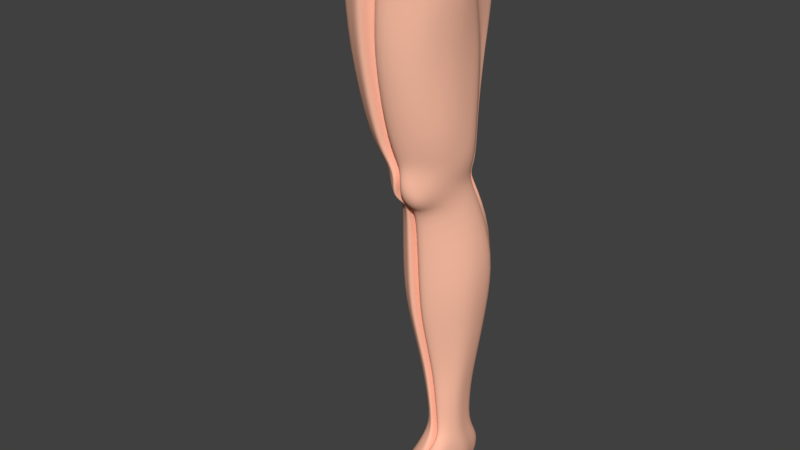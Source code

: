 # Source: RightLeg.blend  (saved by Blender 2.79.0; exported with 4.5.12 LTS)
import bpy
from mathutils import Matrix  # noqa: F401  (used for matrix-valued properties, if any)

bpy.ops.wm.read_factory_settings(use_empty=True)
scene = bpy.context.scene
scene.name = 'Scene'

# ---- collections
col_collection_2 = bpy.data.collections.new('Collection 2'); scene.collection.children.link(col_collection_2)

# ---- materials (node trees are filled in below, after node groups)
mat_final_texture = bpy.data.materials.new('final_texture')
mat_final_texture.alpha_threshold = 0.0
mat_final_texture.roughness = 0.5
mat_final_texture.specular_intensity = 0.0
mat_skin = bpy.data.materials.new('skin')
mat_skin.alpha_threshold = 0.0
mat_skin.diffuse_color = (1.0, 0.5271, 0.3763, 1.0)
mat_skin.specular_color = (0.7454, 0.3864, 0.2918)
mat_skin.roughness = 0.5
mat_skin.specular_intensity = 0.0
mat_risnicy = bpy.data.materials.new('risnicy')
mat_risnicy.alpha_threshold = 0.0
mat_risnicy.diffuse_color = (0.0, 0.0, 0.0, 1.0)
mat_risnicy.roughness = 0.5
mat_risnicy.specular_intensity = 0.0
mat_hair_huair = bpy.data.materials.new('hair_huair')
mat_hair_huair.alpha_threshold = 0.0
mat_hair_huair.diffuse_color = (0.1574, 0.153, 0.153, 1.0)
mat_hair_huair.roughness = 0.5
mat_hair_huair.specular_intensity = 0.0
mat_eyeball = bpy.data.materials.new('eyeball')
mat_eyeball.alpha_threshold = 0.0
mat_eyeball.roughness = 0.5
mat_shorti = bpy.data.materials.new('shorti')
mat_shorti.alpha_threshold = 0.0
mat_shorti.diffuse_color = (0.005774, 0.006348, 0.03106, 1.0)
mat_shorti.roughness = 0.5
mat_shorti.specular_intensity = 0.0
mat_thighmat = bpy.data.materials.new('ThighMat')
mat_thighmat.alpha_threshold = 0.0
mat_thighmat.diffuse_color = (1.0, 0.5271, 0.3763, 1.0)
mat_thighmat.roughness = 0.5
mat_kneemat = bpy.data.materials.new('KneeMat')
mat_kneemat.alpha_threshold = 0.0
mat_kneemat.diffuse_color = (1.0, 0.5271, 0.3763, 1.0)
mat_kneemat.roughness = 0.5
mat_shinmat = bpy.data.materials.new('ShinMat')
mat_shinmat.alpha_threshold = 0.0
mat_shinmat.diffuse_color = (1.0, 0.5271, 0.3763, 1.0)
mat_shinmat.roughness = 0.5
mat_footmat = bpy.data.materials.new('FootMat')
mat_footmat.alpha_threshold = 0.0
mat_footmat.diffuse_color = (1.0, 0.5271, 0.3763, 1.0)
mat_footmat.roughness = 0.5

# ---- material node trees
mat_thighmat.use_nodes = True; mat_thighmat.node_tree.nodes.clear()
_N = mat_thighmat.node_tree.nodes; _L = mat_thighmat.node_tree.links
n0 = _N.new('ShaderNodeOutputMaterial'); n0.name = 'Material Output'; n0.location = (300, 300)
n1 = _N.new('ShaderNodeBsdfDiffuse'); n1.name = 'Diffuse BSDF'; n1.location = (10, 300)
n1.inputs[0].default_value = (1.0, 0.5271, 0.3763, 1.0)
_L.new(n1.outputs[0], n0.inputs[0])
n0.is_active_output = True
mat_kneemat.use_nodes = True; mat_kneemat.node_tree.nodes.clear()
_N = mat_kneemat.node_tree.nodes; _L = mat_kneemat.node_tree.links
n0 = _N.new('ShaderNodeOutputMaterial'); n0.name = 'Material Output'; n0.location = (300, 300)
n1 = _N.new('ShaderNodeBsdfDiffuse'); n1.name = 'Diffuse BSDF'; n1.location = (10, 300)
n1.inputs[0].default_value = (1.0, 0.5271, 0.3763, 1.0)
_L.new(n1.outputs[0], n0.inputs[0])
n0.is_active_output = True
mat_shinmat.use_nodes = True; mat_shinmat.node_tree.nodes.clear()
_N = mat_shinmat.node_tree.nodes; _L = mat_shinmat.node_tree.links
n0 = _N.new('ShaderNodeOutputMaterial'); n0.name = 'Material Output'; n0.location = (300, 300)
n1 = _N.new('ShaderNodeBsdfDiffuse'); n1.name = 'Diffuse BSDF'; n1.location = (10, 300)
n1.inputs[0].default_value = (1.0, 0.5271, 0.3763, 1.0)
_L.new(n1.outputs[0], n0.inputs[0])
n0.is_active_output = True
mat_footmat.use_nodes = True; mat_footmat.node_tree.nodes.clear()
_N = mat_footmat.node_tree.nodes; _L = mat_footmat.node_tree.links
n0 = _N.new('ShaderNodeOutputMaterial'); n0.name = 'Material Output'; n0.location = (300, 300)
n1 = _N.new('ShaderNodeBsdfDiffuse'); n1.name = 'Diffuse BSDF'; n1.location = (10, 300)
n1.inputs[0].default_value = (1.0, 0.5271, 0.3763, 1.0)
_L.new(n1.outputs[0], n0.inputs[0])
n0.is_active_output = True

# ---- world
world_world = bpy.data.worlds.new('World'); scene.world = world_world
world_world.color = (0.05088, 0.05088, 0.05088)
world_world.use_sun_shadow = False
world_world.sun_shadow_jitter_overblur = 0.0
world_world.cycles.sampling_method = 'MANUAL'

# ---- meshes
me_plane_010 = bpy.data.meshes.new('Plane.010')
me_plane_010.from_pydata([(-0.06264, -0.05573, 0.5277), (-0.09406, -0.04482, 0.5283), (-0.03772, -0.03115, 0.5261), (-0.1032, 0.03828, 0.5242), (-0.02521, 0.03015, 0.5246), (-0.1205, -0.0473, 0.5221), (-0.0273, 0.02875, 0.5247), (-0.1347, 0.0008597, 0.5229), (-0.03186, 0.03962, 0.5953), (-0.03073, 0.03364, 0.5891), (-0.1442, -0.05712, 0.5584), (-0.1429, 0.00166, 0.5804), (-0.1095, 0.04894, 0.5975), (-0.05549, -0.07063, 0.5678), (-0.1051, -0.05805, 0.5561), (-0.02224, -0.03358, 0.571), (-0.03669, 0.04787, 0.685), (-0.1738, 0.004417, 0.6854), (-0.1134, -0.08299, 0.6895), (-0.02802, -0.03611, 0.6871), (-0.03337, 0.05525, 0.6783), (-0.162, -0.07738, 0.6862), (-0.1012, 0.07279, 0.6845), (-0.05429, -0.09212, 0.6853), (-0.02189, 0.004529, 0.8456), (-0.1672, 0.03466, 0.9201), (-0.1081, -0.09161, 0.866), (-0.01412, -0.023, 0.8117), (-0.03675, 0.06734, 0.8824), (-0.1758, -0.07973, 0.8621), (-0.09593, 0.07989, 0.8649), (-0.03085, -0.06591, 0.8212), (-0.02619, 0.06305, 0.7669), (-0.1684, -0.07876, 0.7795), (-0.09924, 0.07871, 0.7627), (-0.02718, -0.06399, 0.7612), (-0.02258, 0.002416, 0.7737), (-0.1787, 0.0104, 0.7804), (-0.1074, -0.08725, 0.7735), (-0.01595, -0.01565, 0.7747), (-0.058, -0.02582, 0.4522), (-0.08711, -0.01688, 0.4523), (-0.04121, 0.0001358, 0.4551), (-0.09091, 0.04717, 0.4884), (-0.03176, 0.04103, 0.4806), (-0.1148, -0.01814, 0.4563), (-0.03547, 0.04667, 0.4629), (-0.1271, 0.02011, 0.4568), (-0.03714, 0.03118, 0.502), (-0.04298, 0.03402, 0.4966), (-0.1173, -0.03318, 0.4922), (-0.1223, 0.007205, 0.4935), (-0.09144, 0.03813, 0.504), (-0.03639, -0.01796, 0.4929), (-0.04738, -0.02701, 0.3322), (-0.08269, -0.0182, 0.3255), (-0.01376, 0.004528, 0.3503), (-0.09385, 0.0905, 0.3886), (-0.02847, 0.08507, 0.3863), (-0.1211, -0.01492, 0.3394), (-0.01827, 0.06986, 0.3711), (-0.1293, 0.04524, 0.3675), (-0.04171, -0.0112, 0.1499), (-0.06147, 0.002256, 0.1502), (-0.028, 0.006381, 0.1499), (-0.06529, 0.04554, 0.1502), (-0.03668, 0.04004, 0.1499), (-0.07988, -0.005028, 0.1507), (-0.03962, 0.05102, 0.15), (-0.08388, 0.02545, 0.1507), (-0.03945, -0.009976, 0.1033), (-0.05653, 0.003501, 0.1036), (-0.02772, 0.00802, 0.09099), (-0.06248, 0.04657, 0.08745), (-0.03697, 0.04104, 0.08707), (-0.07235, -0.003673, 0.1042), (-0.03946, 0.04586, 0.08727), (-0.07594, 0.02014, 0.08819), (-0.03221, 0.06512, 0.2906), (-0.02389, 0.06403, 0.2846), (-0.1109, -0.01096, 0.2747), (-0.1179, 0.03987, 0.2848), (-0.0194, 0.007722, 0.2776), (-0.0485, -0.0215, 0.2727), (-0.0896, 0.07016, 0.2896), (-0.07857, -0.01236, 0.2708), (-0.03668, 0.046, 0.1943), (-0.09098, -0.004029, 0.1946), (-0.02679, 0.007964, 0.1939), (-0.07051, 0.05194, 0.1946), (-0.03394, 0.0538, 0.1941), (-0.09591, 0.02811, 0.1948), (-0.04704, -0.01054, 0.194), (-0.06807, 0.002508, 0.1943), (-0.05991, -0.1402, 0.01937), (-0.05244, -0.004702, 0.07647), (-0.02053, 0.02182, 0.0612), (-0.06659, 0.06791, 0.05552), (-0.03364, 0.06564, 0.05496), (-0.07715, -0.01089, 0.07769), (-0.03682, 0.06571, 0.0552), (-0.08998, 0.02225, 0.0568), (-0.09998, -0.05669, 0.5052), (-0.08638, -0.04505, 0.5048), (-0.0593, -0.05485, 0.5037), (-0.0711, -0.06563, 0.5035), (-0.09539, -0.03805, 0.4678), (-0.08393, -0.02747, 0.4661), (-0.05514, -0.03841, 0.4667), (-0.06652, -0.05053, 0.4636), (-0.1034, -0.0557, 0.4849), (-0.09113, -0.04479, 0.4827), (-0.05078, -0.04931, 0.4825), (-0.06096, -0.06092, 0.4815), (-0.02595, 0.01237, 0.0006504), (-0.06578, 0.05448, 0.0006504), (-0.03659, 0.05255, 0.0006504), (-0.04186, 0.0556, 0.0006504), (-0.08563, 0.01572, 0.0006504), (-0.03767, 0.06923, 0.02836), (-0.06744, 0.07142, 0.02867), (-0.09083, 0.02576, 0.02996), (-0.05639, -0.09248, 0.03825), (-0.01834, -0.1012, 0.0006504), (-0.08544, -0.02187, 0.0006504), (-0.05739, -0.1271, 0.03609), (-0.0121, -0.1121, 0.01077), (-0.01435, -0.1378, 0.03907), (-0.08699, -0.08004, 0.03442), (-0.09444, -0.08022, 0.01819), (-0.05921, -0.1293, 0.0006504), (-0.0898, -0.07013, 0.0006504), (-0.01956, -0.1341, 0.0006504), (-0.0273, -0.05446, 0.06042), (-0.0945, -0.1024, 0.0006504), (-0.09117, -0.03865, 0.02797), (-0.08635, -0.03819, 0.0006504), (-0.03073, -0.05146, 0.0006504), (-0.04761, -0.04552, 0.0589), (-0.08115, -0.03728, 0.04743), (-0.02053, 0.02182, 0.02816), (-0.03449, 0.06915, 0.02811), (-0.09015, -0.02041, 0.02888), (-0.02674, -0.007988, 0.02742), (-0.02741, -0.05356, 0.02554), (-0.013, -0.1507, 0.01105), (-0.01894, -0.1063, 0.04322), (-0.02858, -0.01297, 0.07625), (-0.02983, -0.01357, 0.0006504), (-0.1013, -0.1134, 0.01066), (-0.09426, -0.1112, 0.02468), (-0.05696, -0.07443, 0.04246), (-0.04717, -0.1191, 0.0403), (-0.051, -0.1161, 0.0006504), (-0.04844, -0.1528, 0.02092), (-0.01836, -0.08008, 0.05077), (-0.02049, -0.07606, 0.0006504), (-0.01499, -0.08249, 0.0171), (-0.05864, -0.06047, 0.04907), (-0.05791, -0.02183, 0.0006504), (-0.05911, -0.03174, 0.0006504), (-0.05729, 0.00851, 0.0006504), (-0.0589, 0.00223, 0.0006504), (-0.05631, -0.05082, 0.0006504), (-0.05139, -0.04367, 0.0006504), (-0.05789, -0.08049, 0.0006504), (-0.0511, -0.07108, 0.0006504), (-0.08812, -0.06291, 0.5282), (-0.02202, 0.001397, 0.525), (-0.02187, 0.004901, 0.5857), (-0.09572, -0.07646, 0.5583), (-0.1023, -0.1007, 0.6887), (-0.02779, 0.01596, 0.6854), (-0.01317, -0.01671, 0.8392), (-0.09349, -0.1028, 0.8575), (-0.01407, -0.01703, 0.7739), (-0.09226, -0.09888, 0.7712), (-0.08161, -0.03461, 0.4523), (-0.0293, 0.02184, 0.4614), (-0.03448, 0.008162, 0.4959), (-0.07601, -0.0359, 0.3267), (-0.01016, 0.04147, 0.3672), (-0.05774, -0.01632, 0.1501), (-0.03017, 0.02655, 0.15), (-0.0533, -0.01508, 0.1035), (-0.02999, 0.02267, 0.08797), (-0.07288, -0.03012, 0.2711), (-0.01579, 0.03735, 0.2833), (-0.0641, -0.01599, 0.1942), (-0.02533, 0.0291, 0.194), (-0.02649, 0.04138, 0.05634), (-0.08349, -0.06498, 0.5045), (-0.08064, -0.04786, 0.4656), (-0.08542, -0.06387, 0.4825), (-0.0316, 0.0314, 0.0006504), (-0.04793, -0.0223, 0.07643), (-0.02718, 0.04423, 0.02832), (-0.05033, -0.06324, 0.05919), (-0.04252, -0.09649, 0.04261), (-0.03371, -0.1387, 0.04007), (-0.0378, -0.1355, 0.0006504), (-0.03449, -0.1524, 0.01905), (-0.04377, -0.08021, 0.04939), (-0.04552, -0.04346, 0.0006504), (-0.04485, -0.0117, 0.0006504), (-0.03829, -0.06582, 0.0006504), (-0.03766, -0.0928, 0.0006504), (-0.01174, -0.181, 0.005737), (-0.0183, -0.1644, -0.004659), (-0.01309, -0.1682, 0.03376), (-0.03198, -0.169, 0.03476), (-0.03607, -0.1659, -0.004659), (-0.03276, -0.1828, 0.01374), (-0.06825, 0.03421, 0.5244), (-0.1073, -0.05594, 0.5252), (-0.1247, -0.06747, 0.5573), (-0.07471, 0.04428, 0.5964), (-0.07133, 0.06401, 0.6814), (-0.1377, -0.09007, 0.6879), (-0.1419, -0.09556, 0.864), (-0.07037, 0.07361, 0.8737), (-0.1379, -0.09289, 0.7765), (-0.06674, 0.07088, 0.7648), (-0.06537, 0.0441, 0.4845), (-0.1009, -0.0274, 0.4543), (-0.06833, 0.03465, 0.503), (-0.06519, 0.08779, 0.3874), (-0.1019, -0.02645, 0.3324), (-0.05503, 0.04279, 0.1501), (-0.07067, -0.01127, 0.1504), (-0.05377, 0.04381, 0.08726), (-0.06444, -0.009973, 0.1039), (-0.09472, -0.02154, 0.2728), (-0.06494, 0.06764, 0.2901), (-0.07952, -0.01065, 0.1944), (-0.05763, 0.04897, 0.1945), (-0.05416, 0.06677, 0.05524), (-0.06479, -0.01768, 0.07708), (-0.09317, -0.06076, 0.505), (-0.08966, -0.04265, 0.467), (-0.09725, -0.06013, 0.4838), (-0.05522, 0.05351, 0.0006504), (-0.07573, -0.08626, 0.03634), (-0.0809, -0.1159, 0.0006504), (-0.06842, -0.05129, 0.05317), (-0.08464, -0.1268, 0.01502), (-0.05501, 0.07029, 0.02839), (-0.07986, -0.1191, 0.03039), (-0.07631, 0.008973, 0.0006504), (-0.07632, -0.02681, 0.0006504), (-0.07537, -0.04451, 0.0006504), (-0.07789, -0.07531, 0.0006504), (-0.1013, -0.1343, 0.01066), (-0.09426, -0.132, 0.02468), (-0.0945, -0.1233, 0.0006504), (-0.08464, -0.1477, 0.01502), (-0.07986, -0.14, 0.03039), (-0.0809, -0.1367, 0.0006504), (-0.09534, -0.06375, 0.528), (-0.036, 0.04007, 0.5954), (-0.03703, 0.05609, 0.6786), (-0.04, 0.06794, 0.8816), (-0.1104, -0.1057, 0.7738), (-0.03011, 0.06381, 0.7667), (-0.08845, -0.03576, 0.4525), (-0.04015, 0.03151, 0.5021), (-0.08454, -0.03685, 0.3261), (-0.06236, -0.01691, 0.1502), (-0.0573, -0.01566, 0.1036), (-0.03537, 0.06537, 0.2905), (-0.0387, 0.04629, 0.1944), (-0.05364, -0.02382, 0.07653), (-0.08703, -0.06443, 0.5048), (-0.08448, -0.04679, 0.4662), (-0.06131, -0.128, 0.0006504), (-0.03648, 0.06926, 0.02814), (-0.06058, 0.002882, 0.0006504), (-0.06078, -0.03126, 0.0006504), (-0.05815, -0.05021, 0.0006504), (-0.05982, -0.07999, 0.0006504), (-0.02937, 0.03054, 0.5246), (-0.107, -0.07682, 0.5562), (-0.1158, -0.1015, 0.6894), (-0.1114, -0.1098, 0.8658), (-0.03501, 0.04133, 0.481), (-0.03202, 0.08533, 0.3864), (-0.03846, 0.0403, 0.15), (-0.03859, 0.04131, 0.08709), (-0.08013, -0.0311, 0.271), (-0.06918, -0.01662, 0.1943), (-0.03563, 0.06575, 0.05498), (-0.09172, -0.06413, 0.4828), (-0.03839, 0.05264, 0.0006504), (-0.05826, -0.09188, 0.03807), (-0.04962, -0.06394, 0.05835), (-0.0623, -0.1389, 0.01895), (-0.05956, -0.1263, 0.03554), (-0.06016, 0.03345, 0.5244), (-0.121, -0.06942, 0.5571), (-0.1332, -0.09245, 0.6882), (-0.1356, -0.09853, 0.8644), (-0.05905, 0.04352, 0.4838), (-0.05829, 0.08728, 0.3872), (-0.05158, 0.04227, 0.1501), (-0.05061, 0.04329, 0.08723), (-0.09168, -0.02353, 0.2724), (-0.07737, -0.01189, 0.1944), (-0.0503, 0.06656, 0.05518), (-0.0961, -0.06097, 0.4836), (-0.05172, 0.05333, 0.0006504), (-0.0721, -0.08743, 0.0367), (-0.06451, -0.05392, 0.05425), (-0.07999, -0.1293, 0.01583), (-0.07564, -0.1206, 0.03146), (-0.1048, -0.05757, 0.5257), (-0.06666, 0.0434, 0.5962), (-0.06419, 0.06237, 0.6808), (-0.06405, 0.07243, 0.8753), (-0.1322, -0.09555, 0.7759), (-0.05912, 0.06941, 0.7652), (-0.09834, -0.02914, 0.454), (-0.06247, 0.034, 0.5028), (-0.09826, -0.02861, 0.3311), (-0.06895, -0.01245, 0.1504), (-0.06295, -0.01116, 0.1038), (-0.05879, 0.06717, 0.2902), (-0.05369, 0.04841, 0.1945), (-0.06247, -0.01896, 0.07697), (-0.0919, -0.06152, 0.505), (-0.08858, -0.04351, 0.4668), (-0.07682, -0.1184, 0.0006504), (-0.05115, 0.07007, 0.02834), (-0.07304, 0.007706, 0.0006504), (-0.07308, -0.02773, 0.0006504), (-0.07179, -0.04569, 0.0006504), (-0.07413, -0.07628, 0.0006504), (-0.07682, -0.1394, 0.0006504), (-0.06458, -0.1491, 0.0006504), (-0.06557, -0.1599, 0.01895), (-0.06283, -0.1474, 0.03554), (-0.07999, -0.1503, 0.01583), (-0.07564, -0.1417, 0.03146), (-0.08946, -0.04352, 0.5282), (-0.09783, -0.05699, 0.5578), (-0.1048, -0.08143, 0.6889), (-0.09677, -0.08494, 0.8594), (-0.01598, 0.002666, 0.7738), (-0.09568, -0.08094, 0.7717), (-0.08285, -0.0153, 0.4523), (-0.07752, -0.01659, 0.3264), (-0.05858, 0.003181, 0.1501), (-0.05403, 0.004423, 0.1035), (-0.07416, -0.0108, 0.2711), (-0.06499, 0.003493, 0.1942), (-0.08414, -0.04517, 0.5046), (-0.08138, -0.02795, 0.4658), (-0.08671, -0.04426, 0.4825), (-0.04895, -0.003018, 0.07644), (-0.04972, -0.04393, 0.05912), (-0.04577, -0.07621, 0.04257), (-0.03674, -0.1189, 0.04012), (-0.04077, -0.1159, 0.0006504), (-0.03763, -0.1525, 0.01947), (-0.04711, -0.06045, 0.04932), (-0.02321, 0.02287, 0.5249), (-0.02386, 0.02669, 0.5864), (-0.0298, 0.03846, 0.6853), (-0.01513, 0.003392, 0.8406), (-0.03069, 0.04275, 0.4617), (-0.03639, 0.0293, 0.4961), (-0.01199, 0.06318, 0.3681), (-0.0323, 0.04738, 0.15), (-0.03212, 0.04321, 0.08782), (-0.01761, 0.05867, 0.2836), (-0.02727, 0.04998, 0.194), (-0.02881, 0.06218, 0.05608), (-0.0339, 0.05217, 0.0006504), (-0.02954, 0.06518, 0.02833), (-0.04831, -0.02327, 0.0006504), (-0.04765, 0.008171, 0.0006504), (-0.04124, -0.04552, 0.0006504), (-0.04068, -0.07259, 0.0006504), (-0.03371, -0.1421, 0.04012), (-0.04717, -0.1422, 0.0403), (-0.03775, -0.139, 0.0006504), (-0.051, -0.1393, 0.0006504), (-0.0346, -0.1559, 0.01947), (-0.04844, -0.1562, 0.02092), (-0.05081, -0.1579, 0.04045), (-0.06103, -0.1461, 0.03624), (-0.05464, -0.1549, 0.0007997), (-0.06285, -0.1483, 0.0007997), (-0.05208, -0.1718, 0.02107), (-0.06355, -0.1592, 0.01951), (-0.03327, -0.1663, 0.03881), (-0.04672, -0.1664, 0.039), (-0.0373, -0.1632, -0.0006533), (-0.05055, -0.1634, -0.0006533), (-0.03415, -0.1801, 0.01817), (-0.04799, -0.1804, 0.01962)], [], [(11, 7, 5, 10), (9, 6, 4, 8), (170, 167, 0, 13), (216, 213, 3, 12), (365, 364, 6, 9), (281, 258, 1, 14), (12, 3, 7, 11), (13, 0, 2, 15), (23, 13, 15, 19), (22, 12, 11, 17), (282, 281, 14, 18), (366, 365, 9, 16), (217, 216, 12, 22), (171, 170, 13, 23), (16, 9, 8, 20), (17, 11, 10, 21), (32, 36, 16, 20), (347, 38, 18, 344), (263, 32, 20, 260), (175, 173, 27, 39), (221, 219, 29, 33), (37, 25, 30, 34), (39, 27, 31, 35), (33, 37, 17, 21), (29, 25, 37, 33), (19, 39, 35, 23), (17, 37, 34, 22), (218, 221, 33, 21), (172, 175, 39, 19), (261, 28, 32, 263), (345, 26, 38, 347), (28, 24, 36, 32), (49, 46, 44, 48), (51, 47, 45, 50), (45, 106, 110, 50), (52, 43, 47, 51), (369, 368, 46, 49), (348, 355, 107, 41), (258, 272, 103, 1), (225, 223, 43, 52), (213, 225, 52, 3), (167, 191, 105, 0), (42, 108, 109, 40), (364, 369, 49, 6), (3, 52, 51, 7), (53, 112, 108, 42), (7, 51, 50, 5), (6, 49, 48, 4), (43, 57, 61, 47), (368, 370, 60, 46), (177, 180, 54, 40), (264, 266, 55, 41), (46, 60, 58, 44), (47, 61, 59, 45), (40, 54, 56, 42), (223, 226, 57, 43), (90, 68, 66, 86), (91, 69, 67, 87), (92, 62, 64, 88), (235, 228, 65, 89), (89, 65, 69, 91), (374, 371, 68, 90), (188, 182, 62, 92), (289, 267, 63, 93), (182, 184, 70, 62), (267, 268, 71, 63), (68, 76, 74, 66), (69, 77, 75, 67), (62, 70, 72, 64), (228, 230, 73, 65), (65, 73, 77, 69), (371, 372, 76, 68), (266, 288, 85, 55), (180, 186, 83, 54), (370, 373, 79, 60), (57, 84, 81, 61), (226, 233, 84, 57), (54, 83, 82, 56), (61, 81, 80, 59), (60, 79, 78, 58), (288, 289, 93, 85), (186, 188, 92, 83), (373, 374, 90, 79), (84, 89, 91, 81), (233, 235, 89, 84), (83, 92, 88, 82), (81, 91, 87, 80), (79, 90, 86, 78), (73, 97, 101, 77), (372, 375, 100, 76), (184, 195, 147, 70), (268, 271, 95, 71), (76, 100, 98, 74), (77, 101, 99, 75), (70, 147, 96, 72), (230, 236, 97, 73), (291, 273, 107, 111), (113, 109, 108, 112), (193, 192, 109, 113), (191, 193, 113, 105), (105, 113, 112, 104), (272, 291, 111, 103), (2, 104, 112, 53), (0, 105, 104, 2), (224, 239, 106, 45), (50, 110, 102, 5), (120, 115, 118, 121), (377, 376, 117, 119), (119, 117, 116, 141), (195, 197, 133, 147), (246, 241, 115, 120), (121, 142, 99, 101), (145, 132, 123, 126), (96, 147, 143, 140), (271, 294, 138, 95), (363, 158, 151, 359), (199, 201, 212, 210), (247, 242, 128, 150), (157, 156, 137, 144), (198, 199, 127, 146), (133, 155, 157, 144), (295, 94, 125, 296), (295, 274, 130, 94), (128, 129, 149, 150), (146, 127, 145, 126), (143, 147, 133, 144), (99, 142, 135, 139), (142, 124, 136, 135), (135, 129, 128, 139), (132, 145, 207, 208), (118, 124, 142, 121), (294, 293, 122, 138), (236, 246, 120, 97), (100, 119, 141, 98), (375, 377, 119, 100), (97, 120, 121, 101), (135, 136, 131, 129), (140, 143, 148, 114), (143, 144, 137, 148), (94, 130, 391, 393), (125, 94, 393, 389), (122, 125, 152, 151), (126, 123, 156, 157), (358, 138, 158, 363), (122, 151, 158, 138), (155, 146, 126, 157), (149, 129, 131, 134), (251, 243, 134, 131), (381, 361, 153, 166), (166, 153, 130, 165), (205, 156, 123, 206), (203, 137, 156, 205), (203, 204, 148, 137), (277, 276, 162, 160), (160, 162, 161, 159), (277, 160, 163, 278), (160, 159, 164, 163), (278, 163, 165, 279), (163, 164, 166, 165), (204, 194, 114, 148), (276, 292, 116, 162), (162, 116, 117, 161), (219, 220, 30, 25, 29), (27, 173, 174, 31), (379, 376, 194, 204), (378, 379, 204, 203), (378, 203, 205, 380), (380, 205, 206, 381), (123, 132, 200, 206), (133, 197, 202, 155), (96, 140, 196, 190), (362, 361, 200, 201), (359, 360, 199, 198), (360, 362, 201, 199), (155, 202, 198, 146), (357, 358, 197, 195), (140, 114, 194, 196), (354, 356, 193, 191), (356, 355, 192, 193), (351, 357, 195, 184), (72, 96, 190, 185), (82, 88, 189, 187), (352, 353, 188, 186), (56, 82, 187, 181), (349, 352, 186, 180), (64, 72, 185, 183), (350, 351, 184, 182), (353, 350, 182, 188), (88, 64, 183, 189), (348, 349, 180, 177), (42, 56, 181, 178), (2, 53, 179, 168), (342, 354, 191, 167), (40, 109, 192, 177), (53, 42, 178, 179), (31, 174, 176, 35), (366, 346, 175, 172), (346, 367, 173, 175), (35, 176, 171, 23), (344, 343, 170, 171), (19, 15, 169, 172), (15, 2, 168, 169), (343, 342, 167, 170), (210, 212, 207, 209), (212, 211, 208, 207), (201, 200, 211, 212), (200, 132, 208, 211), (145, 127, 209, 207), (127, 199, 210, 209), (300, 317, 220, 219), (118, 115, 241, 248), (136, 250, 251, 131), (124, 249, 250, 136), (124, 118, 248, 249), (335, 330, 243, 251), (307, 331, 246, 236), (139, 128, 242, 244), (247, 150, 253, 256), (245, 247, 256, 255), (313, 310, 242, 247), (99, 139, 244, 237), (331, 309, 241, 246), (320, 329, 239, 224), (102, 110, 240, 238), (110, 106, 239, 240), (304, 307, 236, 230), (75, 99, 237, 231), (325, 326, 235, 233), (80, 87, 234, 232), (302, 325, 233, 226), (59, 80, 232, 227), (303, 304, 230, 228), (67, 75, 231, 229), (87, 67, 229, 234), (326, 303, 228, 235), (301, 302, 226, 223), (45, 59, 227, 224), (297, 321, 225, 213), (321, 301, 223, 225), (5, 102, 238, 214), (30, 220, 222, 34), (299, 318, 221, 218), (318, 300, 219, 221), (34, 222, 217, 22), (316, 315, 216, 217), (21, 10, 215, 218), (10, 5, 214, 215), (315, 297, 213, 216), (252, 254, 257, 255), (252, 255, 256, 253), (150, 149, 252, 253), (243, 245, 255, 257), (149, 134, 254, 252), (134, 243, 257, 254), (8, 4, 280, 259), (20, 8, 259, 260), (38, 26, 283, 262), (18, 38, 262, 282), (48, 44, 284, 265), (4, 48, 265, 280), (44, 58, 285, 284), (86, 66, 286, 270), (66, 74, 287, 286), (58, 78, 269, 285), (78, 86, 270, 269), (74, 98, 290, 287), (41, 107, 273, 264), (141, 116, 292, 275), (125, 122, 293, 296), (98, 141, 275, 290), (165, 130, 274, 279), (367, 24, 28, 261, 283, 26, 345), (332, 309, 292, 276), (334, 278, 279, 335), (333, 277, 278, 334), (333, 332, 276, 277), (311, 310, 293, 294), (274, 295, 338, 337), (312, 330, 336, 340), (327, 311, 294, 271), (328, 308, 291, 272), (308, 329, 273, 291), (324, 327, 271, 268), (305, 306, 289, 288), (322, 305, 288, 266), (323, 324, 268, 267), (306, 323, 267, 289), (320, 322, 266, 264), (314, 328, 272, 258), (317, 261, 263, 319), (319, 263, 260, 316), (299, 298, 281, 282), (298, 314, 258, 281), (215, 214, 314, 298), (218, 215, 298, 299), (222, 319, 316, 217), (220, 317, 319, 222), (214, 238, 328, 314), (224, 227, 322, 320), (234, 229, 323, 306), (229, 231, 324, 323), (227, 232, 305, 322), (232, 234, 306, 305), (231, 237, 327, 324), (240, 239, 329, 308), (238, 240, 308, 328), (237, 244, 311, 327), (245, 312, 313, 247), (245, 243, 330, 312), (244, 242, 310, 311), (249, 248, 332, 333), (249, 333, 334, 250), (250, 334, 335, 251), (248, 241, 309, 332), (259, 280, 297, 315), (260, 259, 315, 316), (262, 283, 300, 318), (282, 262, 318, 299), (265, 284, 301, 321), (280, 265, 321, 297), (284, 285, 302, 301), (270, 286, 303, 326), (286, 287, 304, 303), (285, 269, 325, 302), (269, 270, 326, 325), (287, 290, 307, 304), (264, 273, 329, 320), (275, 292, 309, 331), (296, 293, 310, 313), (290, 275, 331, 307), (279, 274, 330, 335), (283, 261, 317, 300), (340, 336, 337, 338), (340, 338, 339, 341), (330, 274, 337, 336), (313, 312, 340, 341), (295, 296, 339, 338), (296, 313, 341, 339), (173, 367, 345, 174), (14, 1, 342, 343), (18, 14, 343, 344), (36, 24, 367, 346), (16, 36, 346, 366), (1, 103, 354, 342), (41, 55, 349, 348), (93, 63, 350, 353), (63, 71, 351, 350), (55, 85, 352, 349), (85, 93, 353, 352), (71, 95, 357, 351), (111, 107, 355, 356), (103, 111, 356, 354), (95, 138, 358, 357), (361, 362, 386, 384), (151, 152, 360, 359), (360, 152, 383, 382), (164, 380, 381, 166), (159, 378, 380, 164), (159, 161, 379, 378), (161, 117, 376, 379), (206, 200, 361, 381), (197, 358, 363, 202), (190, 196, 377, 375), (202, 363, 359, 198), (196, 194, 376, 377), (185, 190, 375, 372), (187, 189, 374, 373), (181, 187, 373, 370), (183, 185, 372, 371), (189, 183, 371, 374), (178, 181, 370, 368), (168, 179, 369, 364), (177, 192, 355, 348), (179, 178, 368, 369), (174, 345, 347, 176), (176, 347, 344, 171), (172, 169, 365, 366), (169, 168, 364, 365), (383, 387, 399, 395), (384, 386, 398, 396), (154, 153, 385, 387), (362, 360, 382, 386), (153, 361, 384, 385), (152, 154, 387, 383), (393, 391, 390, 392), (389, 393, 392, 388), (153, 154, 392, 390), (152, 125, 389, 388), (154, 152, 388, 392), (130, 153, 390, 391), (395, 399, 398, 394), (399, 397, 396, 398), (382, 383, 395, 394), (386, 382, 394, 398), (387, 385, 397, 399), (385, 384, 396, 397)])
me_plane_010.polygons.foreach_set('use_smooth', [True] * 396)
me_plane_010.polygons.foreach_set('material_index', [6, 6, 6, 6, 6, 6, 6, 6, 6, 6, 6, 6, 6, 6, 6, 6, 6, 6, 6, 6, 6, 6, 6, 6, 6, 6, 6, 6, 6, 6, 6, 6, 7, 7, 7, 7, 7, 7, 7, 7, 7, 7, 7, 7, 7, 7, 7, 7, 8, 8, 8, 8, 8, 8, 8, 8, 8, 8, 8, 8, 8, 8, 8, 8, 8, 8, 8, 8, 8, 8, 8, 8, 8, 8, 8, 8, 8, 8, 8, 8, 8, 8, 8, 8, 8, 8, 8, 8, 9, 9, 9, 9, 9, 9, 9, 9, 7, 7, 7, 7, 7, 7, 7, 7, 7, 7, 9, 9, 9, 9, 9, 9, 1, 9, 9, 1, 1, 1, 1, 1, 1, 1, 1, 1, 1, 9, 9, 9, 1, 1, 9, 1, 9, 9, 9, 9, 1, 9, 9, 1, 1, 1, 1, 1, 1, 1, 1, 1, 1, 1, 1, 1, 9, 9, 9, 9, 1, 1, 1, 1, 9, 9, 6, 6, 1, 9, 1, 1, 1, 1, 9, 1, 1, 1, 1, 9, 9, 7, 7, 9, 9, 8, 8, 8, 8, 8, 8, 8, 8, 8, 8, 7, 7, 7, 7, 6, 6, 6, 6, 6, 6, 6, 6, 1, 1, 1, 1, 1, 1, 6, 9, 1, 9, 9, 1, 9, 1, 1, 1, 1, 9, 9, 7, 7, 7, 9, 9, 8, 8, 8, 8, 8, 8, 8, 8, 8, 8, 7, 7, 7, 6, 6, 6, 6, 6, 6, 6, 6, 1, 1, 1, 1, 1, 1, 6, 6, 6, 6, 7, 7, 8, 8, 8, 8, 8, 9, 7, 9, 1, 9, 1, 6, 9, 1, 9, 9, 1, 1, 1, 9, 7, 7, 9, 8, 8, 8, 8, 8, 7, 6, 6, 6, 6, 6, 6, 6, 6, 7, 8, 8, 8, 8, 8, 9, 7, 7, 9, 1, 1, 1, 9, 9, 1, 9, 6, 6, 6, 6, 7, 7, 8, 8, 8, 8, 8, 9, 7, 9, 1, 9, 1, 6, 1, 1, 1, 1, 1, 1, 6, 6, 6, 6, 6, 7, 8, 8, 8, 8, 8, 9, 7, 7, 9, 1, 1, 1, 1, 1, 9, 1, 1, 1, 9, 1, 9, 9, 8, 8, 8, 8, 8, 7, 7, 7, 6, 6, 6, 6, 1, 1, 1, 1, 1, 1, 1, 1, 1, 1, 1, 1, 1, 1, 1, 1, 1, 1])
_uv = me_plane_010.uv_layers.new(name='UVMap')
_uv.uv.foreach_set('vector', [0.06987, 0.3062, 0.08083, 0.2759, 0.1076, 0.282, 0.1017, 0.3041, 0.9019, 0.2957, 0.9064, 0.2643, 0.8937, 0.2631, 0.886, 0.2986, 0.135, 0.3032, 0.1342, 0.284, 0.1432, 0.2824, 0.1474, 0.3041, 0.868, 0.2978, 0.8748, 0.2606, 0.8558, 0.2581, 0.85, 0.2969, 0.1903, 0.3004, 0.178, 0.2712, 0.1837, 0.2694, 0.1967, 0.3009, 0.1174, 0.3028, 0.1208, 0.2847, 0.1252, 0.2855, 0.1226, 0.3024, 0.85, 0.2969, 0.8558, 0.2581, 0.8309, 0.2545, 0.8238, 0.2822, 0.1474, 0.3041, 0.1432, 0.2824, 0.1612, 0.2768, 0.1711, 0.299, 0.1534, 0.3605, 0.1474, 0.3041, 0.1711, 0.299, 0.1836, 0.3555, 0.8497, 0.3417, 0.85, 0.2969, 0.8238, 0.2822, 0.8027, 0.3318, 0.1195, 0.3657, 0.1174, 0.3028, 0.1226, 0.3024, 0.126, 0.3658, 0.207, 0.3501, 0.1903, 0.3004, 0.1967, 0.3009, 0.2148, 0.3482, 0.8649, 0.3413, 0.868, 0.2978, 0.85, 0.2969, 0.8497, 0.3417, 0.1397, 0.3631, 0.135, 0.3032, 0.1474, 0.3041, 0.1534, 0.3605, 0.8953, 0.3437, 0.9019, 0.2957, 0.886, 0.2986, 0.8801, 0.3408, 0.05875, 0.3629, 0.06987, 0.3062, 0.1017, 0.3041, 0.1, 0.3657, 0.8794, 0.385, 0.9211, 0.3856, 0.8953, 0.3437, 0.8801, 0.3408, 0.1433, 0.4026, 0.1327, 0.4052, 0.126, 0.3658, 0.1329, 0.3644, 0.871, 0.3839, 0.8794, 0.385, 0.8801, 0.3408, 0.8725, 0.341, 0.1984, 0.3967, 0.2027, 0.4228, 0.1994, 0.4147, 0.1978, 0.3971, 0.1166, 0.408, 0.1194, 0.4491, 0.1021, 0.45, 0.1005, 0.4108, 0.7928, 0.3769, 0.7773, 0.4472, 0.8401, 0.4456, 0.8458, 0.3806, 0.1978, 0.3971, 0.1994, 0.4147, 0.1776, 0.423, 0.1749, 0.3946, 0.1005, 0.4108, 0.05514, 0.4129, 0.05875, 0.3629, 0.1, 0.3657, 0.1021, 0.45, 0.05133, 0.4876, 0.05514, 0.4129, 0.1005, 0.4108, 0.1836, 0.3555, 0.1978, 0.3971, 0.1749, 0.3946, 0.1534, 0.3605, 0.8027, 0.3318, 0.7928, 0.3769, 0.8458, 0.3806, 0.8497, 0.3417, 0.113, 0.3657, 0.1166, 0.408, 0.1005, 0.4108, 0.1, 0.3657, 0.1992, 0.3519, 0.1984, 0.3967, 0.1978, 0.3971, 0.1836, 0.3555, 0.8676, 0.4517, 0.8768, 0.4537, 0.8794, 0.385, 0.871, 0.3839, 0.147, 0.4419, 0.1368, 0.4482, 0.1327, 0.4052, 0.1433, 0.4026, 0.8768, 0.4537, 0.9228, 0.4215, 0.9211, 0.3856, 0.8794, 0.385, 0.9014, 0.2496, 0.9042, 0.2318, 0.892, 0.2369, 0.8902, 0.2501, 0.08304, 0.2589, 0.07877, 0.2384, 0.1024, 0.2408, 0.105, 0.2637, 0.1024, 0.2408, 0.118, 0.2499, 0.119, 0.263, 0.105, 0.2637, 0.8625, 0.2467, 0.865, 0.2373, 0.8413, 0.2214, 0.8387, 0.2407, 0.1749, 0.2539, 0.1766, 0.2328, 0.1812, 0.2327, 0.1792, 0.2527, 0.1288, 0.2396, 0.1284, 0.251, 0.1261, 0.251, 0.1238, 0.2404, 0.1208, 0.2847, 0.1257, 0.2727, 0.1277, 0.2726, 0.1252, 0.2855, 0.8764, 0.2484, 0.8785, 0.2371, 0.865, 0.2373, 0.8625, 0.2467, 0.8748, 0.2606, 0.8764, 0.2484, 0.8625, 0.2467, 0.8558, 0.2581, 0.1342, 0.284, 0.1313, 0.2718, 0.1349, 0.2711, 0.1432, 0.2824, 0.1629, 0.2329, 0.1434, 0.2489, 0.1353, 0.251, 0.1439, 0.2375, 0.178, 0.2712, 0.1749, 0.2539, 0.1792, 0.2527, 0.1837, 0.2694, 0.8558, 0.2581, 0.8625, 0.2467, 0.8387, 0.2407, 0.8309, 0.2545, 0.1622, 0.2576, 0.1438, 0.2585, 0.1434, 0.2489, 0.1629, 0.2329, 0.08083, 0.2759, 0.08304, 0.2589, 0.105, 0.2637, 0.1076, 0.282, 0.9064, 0.2643, 0.9014, 0.2496, 0.8902, 0.2501, 0.8937, 0.2631, 0.865, 0.2373, 0.872, 0.1888, 0.8479, 0.1772, 0.8413, 0.2214, 0.1766, 0.2328, 0.1815, 0.1781, 0.1878, 0.1799, 0.1812, 0.2327, 0.1338, 0.2389, 0.1293, 0.1666, 0.1386, 0.1671, 0.1439, 0.2375, 0.1184, 0.2405, 0.1145, 0.1681, 0.1199, 0.166, 0.1238, 0.2404, 0.9042, 0.2318, 0.9154, 0.1872, 0.895, 0.19, 0.892, 0.2369, 0.07877, 0.2384, 0.06626, 0.1882, 0.09815, 0.1744, 0.1024, 0.2408, 0.1439, 0.2375, 0.1386, 0.1671, 0.1626, 0.1725, 0.1629, 0.2329, 0.8785, 0.2371, 0.8835, 0.1894, 0.872, 0.1888, 0.865, 0.2373, 0.9166, 0.1007, 0.9165, 0.07879, 0.9082, 0.07793, 0.9052, 0.1003, 0.08667, 0.09599, 0.0909, 0.07256, 0.1071, 0.07344, 0.1041, 0.09774, 0.1309, 0.09442, 0.1296, 0.07022, 0.1413, 0.0686, 0.1458, 0.09187, 0.8987, 0.09977, 0.9028, 0.07733, 0.8974, 0.07673, 0.8922, 0.09926, 0.8922, 0.09926, 0.8974, 0.07673, 0.8839, 0.07417, 0.8754, 0.09497, 0.1562, 0.08993, 0.151, 0.06708, 0.1542, 0.06658, 0.1596, 0.08928, 0.1248, 0.09544, 0.1242, 0.07109, 0.1296, 0.07022, 0.1309, 0.09442, 0.115, 0.09678, 0.1158, 0.07233, 0.1188, 0.07197, 0.1187, 0.09646, 0.1242, 0.07109, 0.1228, 0.04657, 0.1275, 0.04583, 0.1296, 0.07022, 0.1158, 0.07233, 0.1155, 0.04764, 0.1181, 0.04731, 0.1188, 0.07197, 0.9165, 0.07879, 0.9225, 0.04814, 0.9122, 0.04667, 0.9082, 0.07793, 0.0909, 0.07256, 0.09533, 0.03992, 0.1076, 0.04863, 0.1071, 0.07344, 0.1296, 0.07022, 0.1275, 0.04583, 0.1377, 0.0379, 0.1413, 0.0686, 0.9028, 0.07733, 0.9078, 0.04614, 0.9033, 0.04561, 0.8974, 0.07673, 0.8974, 0.07673, 0.9033, 0.04561, 0.8892, 0.04366, 0.8839, 0.07417, 0.151, 0.06708, 0.1445, 0.03542, 0.1468, 0.0346, 0.1542, 0.06658, 0.1145, 0.1681, 0.114, 0.1394, 0.1189, 0.1387, 0.1199, 0.166, 0.1293, 0.1666, 0.1269, 0.1379, 0.135, 0.1371, 0.1386, 0.1671, 0.1815, 0.1781, 0.1714, 0.1355, 0.1764, 0.1354, 0.1878, 0.1799, 0.872, 0.1888, 0.8778, 0.1451, 0.8591, 0.1377, 0.8479, 0.1772, 0.8835, 0.1894, 0.8895, 0.1466, 0.8778, 0.1451, 0.872, 0.1888, 0.1386, 0.1671, 0.135, 0.1371, 0.1564, 0.1359, 0.1626, 0.1725, 0.06626, 0.1882, 0.07216, 0.1439, 0.09948, 0.1415, 0.09815, 0.1744, 0.9154, 0.1872, 0.917, 0.1456, 0.9013, 0.1481, 0.895, 0.19, 0.114, 0.1394, 0.115, 0.09678, 0.1187, 0.09646, 0.1189, 0.1387, 0.1269, 0.1379, 0.1248, 0.09544, 0.1309, 0.09442, 0.135, 0.1371, 0.1714, 0.1355, 0.1562, 0.08993, 0.1596, 0.08928, 0.1764, 0.1354, 0.8778, 0.1451, 0.8922, 0.09926, 0.8754, 0.09497, 0.8591, 0.1377, 0.8895, 0.1466, 0.8987, 0.09977, 0.8922, 0.09926, 0.8778, 0.1451, 0.135, 0.1371, 0.1309, 0.09442, 0.1458, 0.09187, 0.1564, 0.1359, 0.07216, 0.1439, 0.08667, 0.09599, 0.1041, 0.09774, 0.09948, 0.1415, 0.917, 0.1456, 0.9166, 0.1007, 0.9052, 0.1003, 0.9013, 0.1481, 0.9401, 0.6146, 0.9388, 0.6402, 0.9102, 0.623, 0.923, 0.6048, 0.9166, 0.5407, 0.9108, 0.5191, 0.9131, 0.5161, 0.9183, 0.5383, 0.9125, 0.5689, 0.8924, 0.5645, 0.894, 0.5537, 0.9124, 0.5632, 0.9142, 0.5775, 0.8934, 0.5803, 0.8908, 0.5753, 0.9125, 0.5746, 0.9183, 0.5383, 0.9131, 0.5161, 0.924, 0.5081, 0.9291, 0.5311, 0.923, 0.6048, 0.9102, 0.623, 0.9015, 0.5956, 0.9191, 0.5862, 0.9124, 0.5632, 0.894, 0.5537, 0.9038, 0.5284, 0.9115, 0.5479, 0.9346, 0.5292, 0.9309, 0.5058, 0.9377, 0.5036, 0.9401, 0.5273, 0.1239, 0.263, 0.1241, 0.2507, 0.1261, 0.251, 0.1255, 0.263, 0.1373, 0.2605, 0.1353, 0.251, 0.1434, 0.2489, 0.1438, 0.2585, 0.1314, 0.2617, 0.1307, 0.251, 0.1353, 0.251, 0.1373, 0.2605, 0.1313, 0.2718, 0.1314, 0.2617, 0.1373, 0.2605, 0.1349, 0.2711, 0.1349, 0.2711, 0.1373, 0.2605, 0.1438, 0.2585, 0.1425, 0.2697, 0.1257, 0.2727, 0.1239, 0.263, 0.1255, 0.263, 0.1277, 0.2726, 0.1612, 0.2768, 0.1425, 0.2697, 0.1438, 0.2585, 0.1622, 0.2576, 0.1432, 0.2824, 0.1349, 0.2711, 0.1425, 0.2697, 0.1612, 0.2768, 0.1131, 0.2406, 0.122, 0.2505, 0.118, 0.2499, 0.1024, 0.2408, 0.105, 0.2637, 0.119, 0.263, 0.1196, 0.273, 0.1076, 0.282, 0.9446, 0.7474, 0.93, 0.7387, 0.9113, 0.7494, 0.9163, 0.7662, 0.9343, 0.7073, 0.9224, 0.7188, 0.9254, 0.7208, 0.9383, 0.7105, 0.9383, 0.7105, 0.9254, 0.7208, 0.9303, 0.7294, 0.9481, 0.7265, 0.8924, 0.5645, 0.8579, 0.5712, 0.8598, 0.5604, 0.894, 0.5537, 0.9463, 0.7369, 0.9301, 0.734, 0.93, 0.7387, 0.9446, 0.7474, 0.9028, 0.639, 0.877, 0.6228, 0.9015, 0.5956, 0.9102, 0.623, 0.8034, 0.7019, 0.8087, 0.7053, 0.8265, 0.7002, 0.8252, 0.6934, 0.9038, 0.5284, 0.894, 0.5537, 0.876, 0.5241, 0.8911, 0.5124, 0.8934, 0.5803, 0.8602, 0.5878, 0.856, 0.582, 0.8908, 0.5753, 0.8425, 0.5748, 0.8434, 0.5798, 0.8331, 0.5803, 0.8306, 0.576, 0.8066, 0.5712, 0.792, 0.5694, 0.792, 0.5694, 0.8066, 0.5712, 0.8172, 0.6009, 0.8378, 0.5989, 0.8414, 0.6067, 0.821, 0.61, 0.8454, 0.6892, 0.8441, 0.6997, 0.8647, 0.7048, 0.8677, 0.6872, 0.828, 0.5717, 0.8066, 0.5712, 0.806, 0.5657, 0.8229, 0.5631, 0.8598, 0.5604, 0.8399, 0.5599, 0.829, 0.5411, 0.8499, 0.5378, 0.8051, 0.6024, 0.8011, 0.5969, 0.8133, 0.5917, 0.8152, 0.5963, 0.8079, 0.74, 0.8157, 0.7349, 0.8123, 0.7308, 0.803, 0.736, 0.8414, 0.6067, 0.8385, 0.618, 0.8168, 0.6188, 0.821, 0.61, 0.8229, 0.5631, 0.806, 0.5657, 0.7906, 0.5604, 0.81, 0.5457, 0.876, 0.5241, 0.894, 0.5537, 0.8598, 0.5604, 0.8499, 0.5378, 0.9015, 0.5956, 0.877, 0.6228, 0.8662, 0.6188, 0.8727, 0.605, 0.8849, 0.7695, 0.885, 0.7505, 0.8721, 0.7506, 0.872, 0.7695, 0.8662, 0.6188, 0.8385, 0.618, 0.8414, 0.6067, 0.8727, 0.605, 0.8087, 0.7053, 0.8034, 0.7019, 0.8034, 0.7019, 0.8087, 0.7053, 0.9113, 0.7494, 0.885, 0.7505, 0.8849, 0.7695, 0.9163, 0.7662, 0.8602, 0.5878, 0.8361, 0.595, 0.8343, 0.5912, 0.856, 0.582, 0.9309, 0.5058, 0.9253, 0.4909, 0.9323, 0.4882, 0.9377, 0.5036, 0.9131, 0.5161, 0.9055, 0.5016, 0.9183, 0.4935, 0.924, 0.5081, 0.9108, 0.5191, 0.9019, 0.5043, 0.9055, 0.5016, 0.9131, 0.5161, 0.9388, 0.6402, 0.9316, 0.6564, 0.9028, 0.639, 0.9102, 0.623, 0.872, 0.7695, 0.8721, 0.7506, 0.8469, 0.7504, 0.8424, 0.7623, 0.9222, 0.6976, 0.9007, 0.6909, 0.896, 0.7094, 0.9137, 0.713, 0.9007, 0.6909, 0.8677, 0.6872, 0.8647, 0.7048, 0.896, 0.7094, 0.803, 0.736, 0.8123, 0.7308, 0.8123, 0.7308, 0.803, 0.736, 0.8133, 0.5917, 0.8011, 0.5969, 0.8011, 0.5969, 0.8133, 0.5917, 0.8343, 0.5912, 0.8133, 0.5917, 0.8072, 0.5767, 0.8331, 0.5803, 0.8252, 0.6934, 0.8265, 0.7002, 0.8441, 0.6997, 0.8454, 0.6892, 0.857, 0.5766, 0.856, 0.582, 0.8434, 0.5798, 0.8425, 0.5748, 0.8343, 0.5912, 0.8331, 0.5803, 0.8434, 0.5798, 0.856, 0.582, 0.8399, 0.5599, 0.8229, 0.5631, 0.81, 0.5457, 0.829, 0.5411, 0.8225, 0.7521, 0.8424, 0.7623, 0.8469, 0.7504, 0.8257, 0.7472, 0.8444, 0.741, 0.819, 0.739, 0.8257, 0.7472, 0.8469, 0.7504, 0.8329, 0.7116, 0.8079, 0.7141, 0.8076, 0.7171, 0.835, 0.7154, 0.835, 0.7154, 0.8076, 0.7171, 0.8123, 0.7308, 0.8419, 0.7317, 0.8495, 0.7073, 0.8441, 0.6997, 0.8265, 0.7002, 0.8308, 0.7078, 0.8683, 0.7128, 0.8647, 0.7048, 0.8441, 0.6997, 0.8495, 0.7073, 0.8683, 0.7128, 0.8954, 0.7164, 0.896, 0.7094, 0.8647, 0.7048, 0.8799, 0.7395, 0.9047, 0.7401, 0.9026, 0.737, 0.8782, 0.7359, 0.8782, 0.7359, 0.9026, 0.737, 0.8948, 0.7233, 0.8719, 0.7208, 0.8799, 0.7395, 0.8782, 0.7359, 0.8637, 0.7324, 0.8658, 0.737, 0.8782, 0.7359, 0.8719, 0.7208, 0.8549, 0.7149, 0.8637, 0.7324, 0.8658, 0.737, 0.8637, 0.7324, 0.8419, 0.7317, 0.8431, 0.7364, 0.8637, 0.7324, 0.8549, 0.7149, 0.835, 0.7154, 0.8419, 0.7317, 0.8954, 0.7164, 0.9195, 0.7169, 0.9137, 0.713, 0.896, 0.7094, 0.9047, 0.7401, 0.9302, 0.7317, 0.9303, 0.7294, 0.9026, 0.737, 0.9026, 0.737, 0.9303, 0.7294, 0.9254, 0.7208, 0.8948, 0.7233, 0.1194, 0.4491, 0.8584, 0.4497, 0.8401, 0.4456, 0.7773, 0.4472, 0.1021, 0.45, 0.1994, 0.4147, 0.2027, 0.4228, 0.1572, 0.4356, 0.1776, 0.423, 0.8951, 0.7199, 0.9224, 0.7188, 0.9195, 0.7169, 0.8954, 0.7164, 0.8701, 0.7168, 0.8951, 0.7199, 0.8954, 0.7164, 0.8683, 0.7128, 0.8701, 0.7168, 0.8683, 0.7128, 0.8495, 0.7073, 0.8522, 0.7111, 0.8522, 0.7111, 0.8495, 0.7073, 0.8308, 0.7078, 0.8329, 0.7116, 0.8265, 0.7002, 0.8087, 0.7053, 0.8082, 0.7112, 0.8308, 0.7078, 0.8598, 0.5604, 0.8579, 0.5712, 0.8416, 0.5698, 0.8399, 0.5599, 0.9038, 0.5284, 0.8911, 0.5124, 0.8983, 0.507, 0.9085, 0.5222, 0.7984, 0.7141, 0.8079, 0.7141, 0.8082, 0.7112, 0.8001, 0.71, 0.8306, 0.576, 0.8069, 0.574, 0.8066, 0.5712, 0.828, 0.5717, 0.8069, 0.574, 0.7926, 0.574, 0.792, 0.5694, 0.8066, 0.5712, 0.8399, 0.5599, 0.8416, 0.5698, 0.828, 0.5717, 0.8229, 0.5631, 0.8916, 0.5699, 0.857, 0.5766, 0.8579, 0.5712, 0.8924, 0.5645, 0.9222, 0.6976, 0.9137, 0.713, 0.9195, 0.7169, 0.9303, 0.704, 0.1295, 0.2722, 0.1284, 0.2624, 0.1314, 0.2617, 0.1313, 0.2718, 0.1284, 0.2624, 0.1284, 0.251, 0.1307, 0.251, 0.1314, 0.2617, 0.9125, 0.5718, 0.8916, 0.5699, 0.8924, 0.5645, 0.9125, 0.5689, 0.9115, 0.5479, 0.9038, 0.5284, 0.9085, 0.5222, 0.9149, 0.5431, 0.1564, 0.1359, 0.1458, 0.09187, 0.1527, 0.09057, 0.1664, 0.1356, 0.1229, 0.1383, 0.1217, 0.09595, 0.1248, 0.09544, 0.1269, 0.1379, 0.1626, 0.1725, 0.1564, 0.1359, 0.1664, 0.1356, 0.1752, 0.1762, 0.1246, 0.1663, 0.1229, 0.1383, 0.1269, 0.1379, 0.1293, 0.1666, 0.1413, 0.0686, 0.1377, 0.0379, 0.1423, 0.03625, 0.1478, 0.06759, 0.1215, 0.07153, 0.1204, 0.04694, 0.1228, 0.04657, 0.1242, 0.07109, 0.1217, 0.09595, 0.1215, 0.07153, 0.1242, 0.07109, 0.1248, 0.09544, 0.1458, 0.09187, 0.1413, 0.0686, 0.1478, 0.06759, 0.1527, 0.09057, 0.1288, 0.2396, 0.1246, 0.1663, 0.1293, 0.1666, 0.1338, 0.2389, 0.1629, 0.2329, 0.1626, 0.1725, 0.1752, 0.1762, 0.1721, 0.2328, 0.1612, 0.2768, 0.1622, 0.2576, 0.1707, 0.2552, 0.1724, 0.2731, 0.1297, 0.2848, 0.1295, 0.2722, 0.1313, 0.2718, 0.1342, 0.284, 0.1439, 0.2375, 0.1353, 0.251, 0.1307, 0.251, 0.1338, 0.2389, 0.1622, 0.2576, 0.1629, 0.2329, 0.1721, 0.2328, 0.1707, 0.2552, 0.1776, 0.423, 0.1572, 0.4356, 0.1538, 0.3999, 0.1749, 0.3946, 0.207, 0.3501, 0.1987, 0.3965, 0.1984, 0.3967, 0.1992, 0.3519, 0.1987, 0.3965, 0.2043, 0.4268, 0.2027, 0.4228, 0.1984, 0.3967, 0.1749, 0.3946, 0.1538, 0.3999, 0.1397, 0.3631, 0.1534, 0.3605, 0.1329, 0.3644, 0.1288, 0.3028, 0.135, 0.3032, 0.1397, 0.3631, 0.1836, 0.3555, 0.1711, 0.299, 0.1839, 0.3, 0.1992, 0.3519, 0.1711, 0.299, 0.1612, 0.2768, 0.1724, 0.2731, 0.1839, 0.3, 0.1288, 0.3028, 0.1297, 0.2848, 0.1342, 0.284, 0.135, 0.3032, 0.8066, 0.5712, 0.792, 0.5694, 0.7906, 0.5604, 0.806, 0.5657, 0.8001, 0.71, 0.8082, 0.7112, 0.8087, 0.7053, 0.8034, 0.7019, 0.8001, 0.71, 0.8082, 0.7112, 0.8082, 0.7112, 0.8001, 0.71, 0.8082, 0.7112, 0.8087, 0.7053, 0.8087, 0.7053, 0.8082, 0.7112, 0.7906, 0.5604, 0.806, 0.5657, 0.806, 0.5657, 0.7906, 0.5604, 0.806, 0.5657, 0.8066, 0.5712, 0.8066, 0.5712, 0.806, 0.5657, 0.1238, 0.4489, 0.863, 0.4507, 0.8584, 0.4497, 0.1194, 0.4491, 0.9113, 0.7494, 0.93, 0.7387, 0.9301, 0.734, 0.9069, 0.7432, 0.8721, 0.7506, 0.8679, 0.7415, 0.8444, 0.741, 0.8469, 0.7504, 0.885, 0.7505, 0.8816, 0.7432, 0.8679, 0.7415, 0.8721, 0.7506, 0.885, 0.7505, 0.9113, 0.7494, 0.9069, 0.7432, 0.8816, 0.7432, 0.8438, 0.7387, 0.8173, 0.7369, 0.819, 0.739, 0.8444, 0.741, 0.9291, 0.5064, 0.9235, 0.4916, 0.9253, 0.4909, 0.9309, 0.5058, 0.8727, 0.605, 0.8414, 0.6067, 0.8378, 0.5989, 0.8643, 0.5935, 0.8172, 0.6009, 0.821, 0.61, 0.821, 0.61, 0.8172, 0.6009, 0.809, 0.6078, 0.8172, 0.6009, 0.8172, 0.6009, 0.809, 0.6078, 0.8162, 0.5986, 0.8369, 0.597, 0.8378, 0.5989, 0.8172, 0.6009, 0.9015, 0.5956, 0.8727, 0.605, 0.8643, 0.5935, 0.8961, 0.5854, 0.9468, 0.7343, 0.9302, 0.7329, 0.9301, 0.734, 0.9463, 0.7369, 0.1158, 0.2405, 0.123, 0.2506, 0.122, 0.2505, 0.1131, 0.2406, 0.1196, 0.273, 0.119, 0.263, 0.1223, 0.263, 0.1237, 0.2728, 0.119, 0.263, 0.118, 0.2499, 0.122, 0.2505, 0.1223, 0.263, 0.9332, 0.5297, 0.9291, 0.5064, 0.9309, 0.5058, 0.9346, 0.5292, 0.9191, 0.5862, 0.9015, 0.5956, 0.8961, 0.5854, 0.9158, 0.5804, 0.8925, 0.147, 0.9003, 0.0999, 0.8987, 0.09977, 0.8895, 0.1466, 0.09948, 0.1415, 0.1041, 0.09774, 0.1114, 0.0971, 0.1092, 0.1401, 0.8864, 0.1896, 0.8925, 0.147, 0.8895, 0.1466, 0.8835, 0.1894, 0.09815, 0.1744, 0.09948, 0.1415, 0.1092, 0.1401, 0.109, 0.1702, 0.9042, 0.07748, 0.9089, 0.04627, 0.9078, 0.04614, 0.9028, 0.07733, 0.1071, 0.07344, 0.1076, 0.04863, 0.1129, 0.04797, 0.1129, 0.0727, 0.1041, 0.09774, 0.1071, 0.07344, 0.1129, 0.0727, 0.1114, 0.0971, 0.9003, 0.0999, 0.9042, 0.07748, 0.9028, 0.07733, 0.8987, 0.09977, 0.8819, 0.2371, 0.8864, 0.1896, 0.8835, 0.1894, 0.8785, 0.2371, 0.1024, 0.2408, 0.09815, 0.1744, 0.109, 0.1702, 0.1131, 0.2406, 0.8795, 0.2613, 0.8798, 0.2488, 0.8764, 0.2484, 0.8748, 0.2606, 0.8798, 0.2488, 0.8819, 0.2371, 0.8785, 0.2371, 0.8764, 0.2484, 0.1076, 0.282, 0.1196, 0.273, 0.1237, 0.2728, 0.1164, 0.2838, 0.8401, 0.4456, 0.8584, 0.4497, 0.8626, 0.3828, 0.8458, 0.3806, 0.1163, 0.3657, 0.1207, 0.4073, 0.1166, 0.408, 0.113, 0.3657, 0.1207, 0.4073, 0.1238, 0.4489, 0.1194, 0.4491, 0.1166, 0.408, 0.8458, 0.3806, 0.8626, 0.3828, 0.8649, 0.3413, 0.8497, 0.3417, 0.8687, 0.3411, 0.8725, 0.298, 0.868, 0.2978, 0.8649, 0.3413, 0.1, 0.3657, 0.1017, 0.3041, 0.1121, 0.3032, 0.113, 0.3657, 0.1017, 0.3041, 0.1076, 0.282, 0.1164, 0.2838, 0.1121, 0.3032, 0.8725, 0.298, 0.8795, 0.2613, 0.8748, 0.2606, 0.868, 0.2978, 0.8225, 0.7521, 0.8257, 0.7472, 0.819, 0.739, 0.8128, 0.744, 0.8168, 0.6188, 0.809, 0.6078, 0.8172, 0.6009, 0.821, 0.61, 0.821, 0.61, 0.8168, 0.6188, 0.8168, 0.6188, 0.821, 0.61, 0.819, 0.739, 0.8128, 0.744, 0.8128, 0.744, 0.819, 0.739, 0.8225, 0.7521, 0.8257, 0.7472, 0.8257, 0.7472, 0.8225, 0.7521, 0.8257, 0.7472, 0.819, 0.739, 0.819, 0.739, 0.8257, 0.7472, 0.886, 0.2986, 0.8937, 0.2631, 0.8842, 0.2619, 0.877, 0.2982, 0.8801, 0.3408, 0.886, 0.2986, 0.877, 0.2982, 0.8725, 0.341, 0.1327, 0.4052, 0.1368, 0.4482, 0.1281, 0.4487, 0.1247, 0.4066, 0.126, 0.3658, 0.1327, 0.4052, 0.1247, 0.4066, 0.1195, 0.3657, 0.8902, 0.2501, 0.892, 0.2369, 0.8853, 0.237, 0.8833, 0.2493, 0.8937, 0.2631, 0.8902, 0.2501, 0.8833, 0.2493, 0.8842, 0.2619, 0.892, 0.2369, 0.895, 0.19, 0.8893, 0.1897, 0.8853, 0.237, 0.9052, 0.1003, 0.9082, 0.07793, 0.9055, 0.07763, 0.902, 0.1, 0.9082, 0.07793, 0.9122, 0.04667, 0.91, 0.04641, 0.9055, 0.07763, 0.895, 0.19, 0.9013, 0.1481, 0.8954, 0.1474, 0.8893, 0.1897, 0.9013, 0.1481, 0.9052, 0.1003, 0.902, 0.1, 0.8954, 0.1474, 0.9291, 0.5311, 0.924, 0.5081, 0.9274, 0.5069, 0.9319, 0.5302, 0.1238, 0.2404, 0.1261, 0.251, 0.1241, 0.2507, 0.1184, 0.2405, 0.9481, 0.7265, 0.9303, 0.7294, 0.9302, 0.7317, 0.9472, 0.7317, 0.8133, 0.5917, 0.8343, 0.5912, 0.8361, 0.595, 0.8152, 0.5963, 0.924, 0.5081, 0.9183, 0.4935, 0.9218, 0.4922, 0.9274, 0.5069, 0.8419, 0.7317, 0.8123, 0.7308, 0.8157, 0.7349, 0.8431, 0.7364, 0.2043, 0.4268, 0.206, 0.4308, 0.8768, 0.4537, 0.8676, 0.4517, 0.1281, 0.4487, 0.1368, 0.4482, 0.147, 0.4419, 0.9058, 0.7416, 0.9302, 0.7329, 0.9302, 0.7317, 0.9047, 0.7401, 0.8669, 0.7392, 0.8658, 0.737, 0.8431, 0.7364, 0.8438, 0.7387, 0.8808, 0.7413, 0.8799, 0.7395, 0.8658, 0.737, 0.8669, 0.7392, 0.8808, 0.7413, 0.9058, 0.7416, 0.9047, 0.7401, 0.8799, 0.7395, 0.8623, 0.5906, 0.8369, 0.597, 0.8361, 0.595, 0.8602, 0.5878, 0.8157, 0.7349, 0.8079, 0.74, 0.8079, 0.74, 0.8157, 0.7349, 0.8103, 0.742, 0.8173, 0.7369, 0.8173, 0.7369, 0.8103, 0.742, 0.8948, 0.5829, 0.8623, 0.5906, 0.8602, 0.5878, 0.8934, 0.5803, 0.1247, 0.2727, 0.1231, 0.263, 0.1239, 0.263, 0.1257, 0.2727, 0.1231, 0.263, 0.123, 0.2506, 0.1241, 0.2507, 0.1239, 0.263, 0.915, 0.5789, 0.8948, 0.5829, 0.8934, 0.5803, 0.9142, 0.5775, 0.1116, 0.1397, 0.1132, 0.09694, 0.115, 0.09678, 0.114, 0.1394, 0.1118, 0.1692, 0.1116, 0.1397, 0.114, 0.1394, 0.1145, 0.1681, 0.1144, 0.07252, 0.1142, 0.0478, 0.1155, 0.04764, 0.1158, 0.07233, 0.1132, 0.09694, 0.1144, 0.07252, 0.1158, 0.07233, 0.115, 0.09678, 0.1158, 0.2405, 0.1118, 0.1692, 0.1145, 0.1681, 0.1184, 0.2405, 0.1186, 0.2842, 0.1247, 0.2727, 0.1257, 0.2727, 0.1208, 0.2847, 0.863, 0.4507, 0.8676, 0.4517, 0.871, 0.3839, 0.8668, 0.3833, 0.8668, 0.3833, 0.871, 0.3839, 0.8725, 0.341, 0.8687, 0.3411, 0.1163, 0.3657, 0.1148, 0.303, 0.1174, 0.3028, 0.1195, 0.3657, 0.1148, 0.303, 0.1186, 0.2842, 0.1208, 0.2847, 0.1174, 0.3028, 0.1121, 0.3032, 0.1164, 0.2838, 0.1186, 0.2842, 0.1148, 0.303, 0.113, 0.3657, 0.1121, 0.3032, 0.1148, 0.303, 0.1163, 0.3657, 0.8626, 0.3828, 0.8668, 0.3833, 0.8687, 0.3411, 0.8649, 0.3413, 0.8584, 0.4497, 0.863, 0.4507, 0.8668, 0.3833, 0.8626, 0.3828, 0.1164, 0.2838, 0.1237, 0.2728, 0.1247, 0.2727, 0.1186, 0.2842, 0.1131, 0.2406, 0.109, 0.1702, 0.1118, 0.1692, 0.1158, 0.2405, 0.1114, 0.0971, 0.1129, 0.0727, 0.1144, 0.07252, 0.1132, 0.09694, 0.1129, 0.0727, 0.1129, 0.04797, 0.1142, 0.0478, 0.1144, 0.07252, 0.109, 0.1702, 0.1092, 0.1401, 0.1116, 0.1397, 0.1118, 0.1692, 0.1092, 0.1401, 0.1114, 0.0971, 0.1132, 0.09694, 0.1116, 0.1397, 0.9158, 0.5804, 0.8961, 0.5854, 0.8948, 0.5829, 0.915, 0.5789, 0.1223, 0.263, 0.122, 0.2505, 0.123, 0.2506, 0.1231, 0.263, 0.1237, 0.2728, 0.1223, 0.263, 0.1231, 0.263, 0.1247, 0.2727, 0.8961, 0.5854, 0.8643, 0.5935, 0.8623, 0.5906, 0.8948, 0.5829, 0.809, 0.6078, 0.807, 0.6051, 0.8162, 0.5986, 0.8172, 0.6009, 0.8128, 0.744, 0.819, 0.739, 0.8173, 0.7369, 0.8103, 0.742, 0.8643, 0.5935, 0.8378, 0.5989, 0.8369, 0.597, 0.8623, 0.5906, 0.8816, 0.7432, 0.9069, 0.7432, 0.9058, 0.7416, 0.8808, 0.7413, 0.8816, 0.7432, 0.8808, 0.7413, 0.8669, 0.7392, 0.8679, 0.7415, 0.8679, 0.7415, 0.8669, 0.7392, 0.8438, 0.7387, 0.8444, 0.741, 0.9069, 0.7432, 0.9301, 0.734, 0.9302, 0.7329, 0.9058, 0.7416, 0.877, 0.2982, 0.8842, 0.2619, 0.8795, 0.2613, 0.8725, 0.298, 0.8725, 0.341, 0.877, 0.2982, 0.8725, 0.298, 0.8687, 0.3411, 0.1247, 0.4066, 0.1281, 0.4487, 0.1238, 0.4489, 0.1207, 0.4073, 0.1195, 0.3657, 0.1247, 0.4066, 0.1207, 0.4073, 0.1163, 0.3657, 0.8833, 0.2493, 0.8853, 0.237, 0.8819, 0.2371, 0.8798, 0.2488, 0.8842, 0.2619, 0.8833, 0.2493, 0.8798, 0.2488, 0.8795, 0.2613, 0.8853, 0.237, 0.8893, 0.1897, 0.8864, 0.1896, 0.8819, 0.2371, 0.902, 0.1, 0.9055, 0.07763, 0.9042, 0.07748, 0.9003, 0.0999, 0.9055, 0.07763, 0.91, 0.04641, 0.9089, 0.04627, 0.9042, 0.07748, 0.8893, 0.1897, 0.8954, 0.1474, 0.8925, 0.147, 0.8864, 0.1896, 0.8954, 0.1474, 0.902, 0.1, 0.9003, 0.0999, 0.8925, 0.147, 0.9319, 0.5302, 0.9274, 0.5069, 0.9291, 0.5064, 0.9332, 0.5297, 0.1184, 0.2405, 0.1241, 0.2507, 0.123, 0.2506, 0.1158, 0.2405, 0.9472, 0.7317, 0.9302, 0.7317, 0.9302, 0.7329, 0.9468, 0.7343, 0.8152, 0.5963, 0.8361, 0.595, 0.8369, 0.597, 0.8162, 0.5986, 0.9274, 0.5069, 0.9218, 0.4922, 0.9235, 0.4916, 0.9291, 0.5064, 0.8431, 0.7364, 0.8157, 0.7349, 0.8173, 0.7369, 0.8438, 0.7387, 0.1281, 0.4487, 0.8676, 0.4517, 0.863, 0.4507, 0.1238, 0.4489, 0.8103, 0.742, 0.8173, 0.7369, 0.8157, 0.7349, 0.8079, 0.74, 0.807, 0.6051, 0.8051, 0.6024, 0.8152, 0.5963, 0.8162, 0.5986, 0.8173, 0.7369, 0.8157, 0.7349, 0.8157, 0.7349, 0.8173, 0.7369, 0.8162, 0.5986, 0.807, 0.6051, 0.807, 0.6051, 0.8162, 0.5986, 0.8051, 0.6024, 0.8152, 0.5963, 0.8152, 0.5963, 0.8051, 0.6024, 0.8152, 0.5963, 0.8162, 0.5986, 0.8162, 0.5986, 0.8152, 0.5963, 0.2027, 0.4228, 0.2043, 0.4268, 0.147, 0.4419, 0.1572, 0.4356, 0.1226, 0.3024, 0.1252, 0.2855, 0.1297, 0.2848, 0.1288, 0.3028, 0.126, 0.3658, 0.1226, 0.3024, 0.1288, 0.3028, 0.1329, 0.3644, 0.199, 0.3964, 0.206, 0.4308, 0.2043, 0.4268, 0.1987, 0.3965, 0.2148, 0.3482, 0.199, 0.3964, 0.1987, 0.3965, 0.207, 0.3501, 0.1252, 0.2855, 0.1277, 0.2726, 0.1295, 0.2722, 0.1297, 0.2848, 0.1238, 0.2404, 0.1199, 0.166, 0.1246, 0.1663, 0.1288, 0.2396, 0.1187, 0.09646, 0.1188, 0.07197, 0.1215, 0.07153, 0.1217, 0.09595, 0.1188, 0.07197, 0.1181, 0.04731, 0.1204, 0.04694, 0.1215, 0.07153, 0.1199, 0.166, 0.1189, 0.1387, 0.1229, 0.1383, 0.1246, 0.1663, 0.1189, 0.1387, 0.1187, 0.09646, 0.1217, 0.09595, 0.1229, 0.1383, 0.9125, 0.5746, 0.8908, 0.5753, 0.8916, 0.5699, 0.9125, 0.5718, 0.1255, 0.263, 0.1261, 0.251, 0.1284, 0.251, 0.1284, 0.2624, 0.1277, 0.2726, 0.1255, 0.263, 0.1284, 0.2624, 0.1295, 0.2722, 0.8908, 0.5753, 0.856, 0.582, 0.857, 0.5766, 0.8916, 0.5699, 0.8079, 0.7141, 0.7984, 0.7141, 0.7984, 0.7141, 0.8079, 0.7141, 0.8331, 0.5803, 0.8072, 0.5767, 0.8069, 0.574, 0.8306, 0.576, 0.8069, 0.574, 0.8072, 0.5767, 0.8072, 0.5767, 0.8069, 0.574, 0.8549, 0.7149, 0.8522, 0.7111, 0.8329, 0.7116, 0.835, 0.7154, 0.8719, 0.7208, 0.8701, 0.7168, 0.8522, 0.7111, 0.8549, 0.7149, 0.8719, 0.7208, 0.8948, 0.7233, 0.8951, 0.7199, 0.8701, 0.7168, 0.8948, 0.7233, 0.9254, 0.7208, 0.9224, 0.7188, 0.8951, 0.7199, 0.8308, 0.7078, 0.8082, 0.7112, 0.8079, 0.7141, 0.8329, 0.7116, 0.8579, 0.5712, 0.857, 0.5766, 0.8425, 0.5748, 0.8416, 0.5698, 0.9085, 0.5222, 0.8983, 0.507, 0.9019, 0.5043, 0.9108, 0.5191, 0.8416, 0.5698, 0.8425, 0.5748, 0.8306, 0.576, 0.828, 0.5717, 0.9303, 0.704, 0.9195, 0.7169, 0.9224, 0.7188, 0.9343, 0.7073, 0.9149, 0.5431, 0.9085, 0.5222, 0.9108, 0.5191, 0.9166, 0.5407, 0.1664, 0.1356, 0.1527, 0.09057, 0.1562, 0.08993, 0.1714, 0.1355, 0.1752, 0.1762, 0.1664, 0.1356, 0.1714, 0.1355, 0.1815, 0.1781, 0.1478, 0.06759, 0.1423, 0.03625, 0.1445, 0.03542, 0.151, 0.06708, 0.1527, 0.09057, 0.1478, 0.06759, 0.151, 0.06708, 0.1562, 0.08993, 0.1721, 0.2328, 0.1752, 0.1762, 0.1815, 0.1781, 0.1766, 0.2328, 0.1724, 0.2731, 0.1707, 0.2552, 0.1749, 0.2539, 0.178, 0.2712, 0.1338, 0.2389, 0.1307, 0.251, 0.1284, 0.251, 0.1288, 0.2396, 0.1707, 0.2552, 0.1721, 0.2328, 0.1766, 0.2328, 0.1749, 0.2539, 0.1572, 0.4356, 0.147, 0.4419, 0.1433, 0.4026, 0.1538, 0.3999, 0.1538, 0.3999, 0.1433, 0.4026, 0.1329, 0.3644, 0.1397, 0.3631, 0.1992, 0.3519, 0.1839, 0.3, 0.1903, 0.3004, 0.207, 0.3501, 0.1839, 0.3, 0.1724, 0.2731, 0.178, 0.2712, 0.1903, 0.3004, 0.8072, 0.5767, 0.7933, 0.5785, 0.7933, 0.5785, 0.8072, 0.5767, 0.8079, 0.7141, 0.7984, 0.7141, 0.7984, 0.7141, 0.8079, 0.7141, 0.7968, 0.7182, 0.8076, 0.7171, 0.8076, 0.7171, 0.7968, 0.7182, 0.7926, 0.574, 0.8069, 0.574, 0.8069, 0.574, 0.7926, 0.574, 0.8076, 0.7171, 0.8079, 0.7141, 0.8079, 0.7141, 0.8076, 0.7171, 0.8072, 0.5767, 0.7933, 0.5785, 0.7933, 0.5785, 0.8072, 0.5767, 0.803, 0.736, 0.8123, 0.7308, 0.8076, 0.7171, 0.7968, 0.7182, 0.8133, 0.5917, 0.8011, 0.5969, 0.7933, 0.5785, 0.8072, 0.5767, 0.8076, 0.7171, 0.7968, 0.7182, 0.7968, 0.7182, 0.8076, 0.7171, 0.8072, 0.5767, 0.8133, 0.5917, 0.8133, 0.5917, 0.8072, 0.5767, 0.7933, 0.5785, 0.8072, 0.5767, 0.8072, 0.5767, 0.7933, 0.5785, 0.8123, 0.7308, 0.8076, 0.7171, 0.8076, 0.7171, 0.8123, 0.7308, 0.8072, 0.5767, 0.7933, 0.5785, 0.7926, 0.574, 0.8069, 0.574, 0.7968, 0.7182, 0.8076, 0.7171, 0.8079, 0.7141, 0.7984, 0.7141, 0.8069, 0.574, 0.8072, 0.5767, 0.8072, 0.5767, 0.8069, 0.574, 0.7926, 0.574, 0.8069, 0.574, 0.8069, 0.574, 0.7926, 0.574, 0.7968, 0.7182, 0.8076, 0.7171, 0.8076, 0.7171, 0.7968, 0.7182, 0.8076, 0.7171, 0.8079, 0.7141, 0.8079, 0.7141, 0.8076, 0.7171])
me_plane_010.materials.append(mat_final_texture)
me_plane_010.materials.append(mat_skin)
me_plane_010.materials.append(mat_risnicy)
me_plane_010.materials.append(mat_hair_huair)
me_plane_010.materials.append(mat_eyeball)
me_plane_010.materials.append(mat_shorti)
me_plane_010.materials.append(mat_thighmat)
me_plane_010.materials.append(mat_kneemat)
me_plane_010.materials.append(mat_shinmat)
me_plane_010.materials.append(mat_footmat)
me_plane_010.use_remesh_preserve_volume = False
me_plane_010.use_remesh_preserve_attributes = False
me_plane_010.use_mirror_x = True
me_plane_010.update()
arm_armature_003 = bpy.data.armatures.new('Armature.003')  # bones are not reproduced

# ---- objects
ob_armature = bpy.data.objects.new('Armature', arm_armature_003)
ob_lady_model_final = bpy.data.objects.new('lady_model_final', me_plane_010)

# ---- transforms, parenting, visibility, modifiers, constraints
ob_armature.location = (-0.2771, -0.04663, 2.84)
ob_armature.rotation_euler = (-3.128, 0.03346, -0.1666)
ob_armature.show_in_front = True
ob_armature.lineart.crease_threshold = 0.0
ob_lady_model_final.parent = ob_armature
ob_lady_model_final.matrix_parent_inverse = Matrix(((0.9856, -0.1658, -0.03345, 0.3604), (-0.1663, -0.986, -0.01404, -0.05218), (-0.03066, 0.0194, -0.9993, 2.831), (0.0, 0.0, 0.0, 1.0)))
ob_lady_model_final.location = (0.0, 0.0, 0.0)
ob_lady_model_final.scale = (3.435, 3.435, 3.435)
ob_lady_model_final.lineart.crease_threshold = 0.0
ob_lady_model_final.use_mesh_mirror_x = True
_vg = ob_lady_model_final.vertex_groups.new(name='remoe')
_vg = ob_lady_model_final.vertex_groups.new(name='right_side')
_vg = ob_lady_model_final.vertex_groups.new(name='left_side')
_vg = ob_lady_model_final.vertex_groups.new(name='skin')
_vg.add([0, 1, 2, 3, 4, 5, 6, 7, 8, 9, 10, 11, 12, 13, 14, 15, 16, 17, 18, 19, 20, 21, 22, 23, 24, 25, 26, 27, 28, 29, 30, 31, 32, 33, 34, 35, 36, 37, 38, 39, 40, 41, 42, 43, 44, 45, 46, 47, 48, 49, 50, 51, 52, 53, 54, 55, 56, 57, 58, 59, 60, 61, 62, 63, 64, 65, 66, 67, 68, 69, 70, 71, 72, 73, 74, 75, 76, 77, 78, 79, 80, 81, 82, 83, 84, 85, 86, 87, 88, 89, 90, 91, 92, 93, 94, 95, 96, 97, 98, 99, 100, 101, 102, 103, 104, 105, 106, 107, 108, 109, 110, 111, 112, 113, 114, 115, 116, 117, 118, 119, 120, 121, 122, 123, 124, 125, 126, 127, 128, 129, 130, 131, 132, 133, 134, 135, 136, 137, 138, 139, 140, 141, 142, 143, 144, 145, 146, 147, 148, 149, 150, 151, 152, 153, 154, 155, 156, 157, 158, 159, 160, 161, 162, 163, 164, 165, 166, 167, 168, 169, 170, 171, 172, 173, 174, 175, 176, 177, 178, 179, 180, 181, 182, 183, 184, 185, 186, 187, 188, 189, 190, 191, 192, 193, 194, 195, 196, 197, 198, 199, 200, 201, 202, 203, 204, 205, 206, 207, 208, 209, 210, 211, 212, 213, 214, 215, 216, 217, 218, 219, 220, 221, 222, 223, 224, 225, 226, 227, 228, 229, 230, 231, 232, 233, 234, 235, 236, 237, 238, 239, 240, 241, 242, 243, 244, 245, 246, 247, 248, 249, 250, 251, 252, 253, 254, 255, 256, 257, 258, 259, 260, 261, 262, 263, 264, 265, 266, 267, 268, 269, 270, 271, 272, 273, 274, 275, 276, 277, 278, 279, 280, 281, 282, 283, 284, 285, 286, 287, 288, 289, 290, 291, 292, 293, 294, 295, 296, 297, 298, 299, 300, 301, 302, 303, 304, 305, 306, 307, 308, 309, 310, 311, 312, 313, 314, 315, 316, 317, 318, 319, 320, 321, 322, 323, 324, 325, 326, 327, 328, 329, 330, 331, 332, 333, 334, 335, 336, 337, 338, 339, 340, 341, 342, 343, 344, 345, 346, 347, 348, 349, 350, 351, 352, 353, 354, 355, 356, 357, 358, 359, 360, 361, 362, 363, 364, 365, 366, 367, 368, 369, 370, 371, 372, 373, 374, 375, 376, 377, 378, 379, 380, 381, 382, 383, 384, 385, 386, 387, 388, 389, 390, 391, 392, 393, 394, 395, 396, 397, 398, 399], 1.0, 'REPLACE')
_vg = ob_lady_model_final.vertex_groups.new(name='DEF-head')
_vg = ob_lady_model_final.vertex_groups.new(name='DEF-f_index.03.L')
_vg = ob_lady_model_final.vertex_groups.new(name='DEF-f_index.02.L')
_vg = ob_lady_model_final.vertex_groups.new(name='DEF-f_index.01.L.02')
_vg = ob_lady_model_final.vertex_groups.new(name='DEF-thumb.03.L')
_vg = ob_lady_model_final.vertex_groups.new(name='DEF-thumb.02.L')
_vg = ob_lady_model_final.vertex_groups.new(name='DEF-thumb.01.L.02')
_vg = ob_lady_model_final.vertex_groups.new(name='DEF-palm.01.L')
_vg = ob_lady_model_final.vertex_groups.new(name='DEF-f_index.01.L.01')
_vg = ob_lady_model_final.vertex_groups.new(name='DEF-thumb.01.L.01')
_vg = ob_lady_model_final.vertex_groups.new(name='DEF-f_middle.03.L')
_vg = ob_lady_model_final.vertex_groups.new(name='DEF-f_middle.02.L')
_vg = ob_lady_model_final.vertex_groups.new(name='DEF-f_middle.01.L.02')
_vg = ob_lady_model_final.vertex_groups.new(name='DEF-palm.02.L')
_vg = ob_lady_model_final.vertex_groups.new(name='DEF-f_middle.01.L.01')
_vg = ob_lady_model_final.vertex_groups.new(name='DEF-f_ring.03.L')
_vg = ob_lady_model_final.vertex_groups.new(name='DEF-f_ring.02.L')
_vg = ob_lady_model_final.vertex_groups.new(name='DEF-f_ring.01.L.02')
_vg = ob_lady_model_final.vertex_groups.new(name='DEF-palm.03.L')
_vg = ob_lady_model_final.vertex_groups.new(name='DEF-f_ring.01.L.01')
_vg = ob_lady_model_final.vertex_groups.new(name='DEF-f_pinky.03.L')
_vg = ob_lady_model_final.vertex_groups.new(name='DEF-f_pinky.02.L')
_vg = ob_lady_model_final.vertex_groups.new(name='DEF-f_pinky.01.L.02')
_vg = ob_lady_model_final.vertex_groups.new(name='DEF-palm.04.L')
_vg = ob_lady_model_final.vertex_groups.new(name='DEF-f_pinky.01.L.01')
_vg = ob_lady_model_final.vertex_groups.new(name='DEF-hand.L')
_vg = ob_lady_model_final.vertex_groups.new(name='DEF-forearm.02.L')
_vg = ob_lady_model_final.vertex_groups.new(name='DEF-forearm.01.L')
_vg = ob_lady_model_final.vertex_groups.new(name='DEF-upper_arm.02.L')
_vg = ob_lady_model_final.vertex_groups.new(name='DEF-shoulder.L')
_vg = ob_lady_model_final.vertex_groups.new(name='DEF-f_index.03.R')
_vg = ob_lady_model_final.vertex_groups.new(name='DEF-f_index.02.R')
_vg = ob_lady_model_final.vertex_groups.new(name='DEF-f_index.01.R.02')
_vg = ob_lady_model_final.vertex_groups.new(name='DEF-thumb.03.R')
_vg = ob_lady_model_final.vertex_groups.new(name='DEF-thumb.02.R')
_vg = ob_lady_model_final.vertex_groups.new(name='DEF-thumb.01.R.02')
_vg = ob_lady_model_final.vertex_groups.new(name='DEF-palm.01.R')
_vg = ob_lady_model_final.vertex_groups.new(name='DEF-f_index.01.R.01')
_vg = ob_lady_model_final.vertex_groups.new(name='DEF-thumb.01.R.01')
_vg = ob_lady_model_final.vertex_groups.new(name='DEF-f_middle.03.R')
_vg = ob_lady_model_final.vertex_groups.new(name='DEF-f_middle.02.R')
_vg = ob_lady_model_final.vertex_groups.new(name='DEF-f_middle.01.R.02')
_vg = ob_lady_model_final.vertex_groups.new(name='DEF-palm.02.R')
_vg = ob_lady_model_final.vertex_groups.new(name='DEF-f_middle.01.R.01')
_vg = ob_lady_model_final.vertex_groups.new(name='DEF-f_ring.03.R')
_vg = ob_lady_model_final.vertex_groups.new(name='DEF-f_ring.02.R')
_vg = ob_lady_model_final.vertex_groups.new(name='DEF-f_ring.01.R.02')
_vg = ob_lady_model_final.vertex_groups.new(name='DEF-palm.03.R')
_vg = ob_lady_model_final.vertex_groups.new(name='DEF-f_ring.01.R.01')
_vg = ob_lady_model_final.vertex_groups.new(name='DEF-f_pinky.03.R')
_vg = ob_lady_model_final.vertex_groups.new(name='DEF-f_pinky.02.R')
_vg = ob_lady_model_final.vertex_groups.new(name='DEF-f_pinky.01.R.02')
_vg = ob_lady_model_final.vertex_groups.new(name='DEF-palm.04.R')
_vg = ob_lady_model_final.vertex_groups.new(name='DEF-f_pinky.01.R.01')
_vg = ob_lady_model_final.vertex_groups.new(name='DEF-hand.R')
_vg = ob_lady_model_final.vertex_groups.new(name='DEF-forearm.02.R')
_vg = ob_lady_model_final.vertex_groups.new(name='DEF-forearm.01.R')
_vg = ob_lady_model_final.vertex_groups.new(name='DEF-upper_arm.02.R')
_vg = ob_lady_model_final.vertex_groups.new(name='DEF-shoulder.R')
_vg = ob_lady_model_final.vertex_groups.new(name='DEF-neck')
_vg = ob_lady_model_final.vertex_groups.new(name='DEF-chest')
_vg = ob_lady_model_final.vertex_groups.new(name='DEF-toe.L')
_vg = ob_lady_model_final.vertex_groups.new(name='DEF-foot.L')
_vg = ob_lady_model_final.vertex_groups.new(name='DEF-shin.02.L')
_vg = ob_lady_model_final.vertex_groups.new(name='DEF-shin.01.L')
_vg = ob_lady_model_final.vertex_groups.new(name='DEF-thigh.02.L')
_vg = ob_lady_model_final.vertex_groups.new(name='DEF-toe.R')
for _i, _w in zip([94, 122, 123, 125, 126, 127, 128, 130, 131, 132, 133, 134, 137, 138, 143, 144, 145, 146, 148, 149, 150, 151, 152, 153, 154, 155, 156, 157, 158, 159, 160, 161, 163, 164, 165, 166, 197, 198, 199, 200, 201, 202, 203, 204, 205, 206, 207, 208, 209, 210, 211, 212, 242, 243, 244, 245, 247, 249, 250, 251, 252, 253, 254, 255, 256, 257, 274, 277, 278, 279, 293, 294, 295, 296, 310, 311, 312, 313, 330, 333, 334, 335, 336, 337, 338, 339, 340, 341, 358, 359, 360, 361, 362, 363, 378, 379, 380, 381, 382, 383, 384, 385, 386, 387, 388, 389, 390, 391, 392, 393, 394, 395, 396, 397, 398, 399], [0.7404, 0.2584, 0.7457, 0.7797, 0.729, 0.7491, 0.06627, 0.8613, 0.1063, 0.7869, 0.1026, 0.9603, 0.183, 0.09227, 0.04679, 0.164, 0.7855, 0.6223, 0.05321, 0.9829, 0.8832, 0.4933, 0.757, 0.7851, 0.7251, 0.3294, 0.4667, 0.4984, 0.2489, 0.1218, 0.05064, 0.022, 0.1787, 0.3279, 0.7316, 0.7296, 0.09741, 0.5578, 0.7531, 0.786, 0.7553, 0.2891, 0.1524, 0.0376, 0.3973, 0.7377, 0.7855, 0.7869, 0.7491, 0.7531, 0.786, 0.7553, 0.1623, 0.9108, 0.04613, 0.8616, 0.8315, 0.02532, 0.08935, 0.419, 0.9829, 0.8832, 0.9603, 0.8616, 0.8315, 0.9108, 0.886, 0.03798, 0.134, 0.5753, 0.2104, 0.0692, 0.801, 0.8056, 0.1864, 0.05767, 0.8313, 0.8185, 0.8984, 0.03165, 0.1117, 0.4972, 0.8984, 0.886, 0.801, 0.8056, 0.8313, 0.8185, 0.09484, 0.5256, 0.7551, 0.7855, 0.7402, 0.269, 0.1371, 0.0298, 0.3626, 0.7337, 0.7551, 0.757, 0.7855, 0.7851, 0.7402, 0.7251, 0.757, 0.7797, 0.7851, 0.8613, 0.7251, 0.7404, 0.7551, 0.757, 0.7855, 0.7851, 0.7402, 0.7251]): _vg.add([_i], _w, 'REPLACE')
_vg = ob_lady_model_final.vertex_groups.new(name='DEF-foot.R')
for _i, _w in zip([62, 63, 64, 65, 66, 67, 68, 69, 70, 71, 72, 73, 74, 75, 76, 77, 94, 95, 96, 97, 98, 99, 100, 101, 114, 115, 116, 117, 118, 119, 120, 121, 122, 123, 124, 125, 126, 127, 128, 129, 130, 131, 132, 133, 134, 135, 136, 137, 138, 139, 140, 141, 142, 143, 144, 145, 146, 147, 148, 150, 151, 152, 153, 154, 155, 156, 157, 158, 159, 160, 161, 162, 163, 164, 165, 166, 182, 183, 184, 185, 190, 194, 195, 196, 197, 198, 199, 200, 201, 202, 203, 204, 205, 206, 207, 208, 209, 210, 211, 212, 228, 229, 230, 231, 236, 237, 241, 242, 243, 244, 245, 246, 247, 248, 249, 250, 251, 253, 254, 255, 256, 257, 267, 268, 271, 274, 275, 276, 277, 278, 279, 286, 287, 290, 292, 293, 294, 295, 296, 303, 304, 307, 309, 310, 311, 312, 313, 323, 324, 327, 330, 331, 332, 333, 334, 335, 336, 337, 338, 339, 340, 341, 350, 351, 357, 358, 359, 360, 361, 362, 363, 371, 372, 375, 376, 377, 378, 379, 380, 381, 382, 383, 384, 385, 386, 387, 388, 389, 390, 391, 392, 393, 394, 395, 396, 397, 398, 399], [0.03733, 0.02588, 0.04107, 0.02495, 0.02907, 0.00434, 0.03448, 0.001447, 0.2385, 0.2532, 0.248, 0.2737, 0.2301, 0.2777, 0.2319, 0.4764, 0.2579, 0.7691, 0.6697, 0.5758, 0.558, 0.8455, 0.5804, 0.7838, 0.8458, 0.7788, 0.7889, 0.8233, 0.8849, 0.7352, 0.6835, 0.8502, 0.7347, 0.2497, 0.9613, 0.2178, 0.2657, 0.246, 0.9322, 0.9806, 0.1376, 0.8929, 0.2099, 0.8411, 0.02909, 0.9859, 0.9717, 0.7915, 0.8698, 0.9685, 0.8011, 0.6729, 0.9471, 0.8496, 0.8001, 0.2112, 0.3689, 0.7568, 0.8758, 0.1164, 0.4974, 0.2387, 0.2123, 0.272, 0.6498, 0.5236, 0.4891, 0.7307, 0.8532, 0.9236, 0.8958, 0.9025, 0.8128, 0.6617, 0.2667, 0.2663, 0.0316, 0.03778, 0.2458, 0.24, 0.6251, 0.8346, 0.7629, 0.7681, 0.8555, 0.4331, 0.2424, 0.2111, 0.2416, 0.6903, 0.8224, 0.8858, 0.5927, 0.258, 0.2112, 0.2099, 0.246, 0.2424, 0.2111, 0.2416, 0.02701, 0.01511, 0.2519, 0.2654, 0.5669, 0.8073, 0.7839, 0.8334, 0.08332, 0.9192, 0.129, 0.6782, 0.1671, 0.8937, 0.9424, 0.8922, 0.5798, 0.1164, 0.02909, 0.129, 0.1671, 0.08332, 0.02049, 0.2593, 0.7882, 0.1104, 0.6755, 0.8981, 0.933, 0.8525, 0.4233, 0.02804, 0.241, 0.5625, 0.7864, 0.7841, 0.8945, 0.1935, 0.1924, 0.02752, 0.2465, 0.5647, 0.7851, 0.8087, 0.9068, 0.1612, 0.1797, 0.0178, 0.2624, 0.7977, 0.09688, 0.6769, 0.8959, 0.9377, 0.8724, 0.5015, 0.09688, 0.1104, 0.1935, 0.1924, 0.1612, 0.1797, 0.02874, 0.2495, 0.766, 0.8626, 0.4653, 0.2406, 0.2117, 0.2568, 0.7105, 0.03613, 0.2359, 0.6027, 0.829, 0.7516, 0.8378, 0.8908, 0.6272, 0.2622, 0.2406, 0.2387, 0.2117, 0.2123, 0.2568, 0.272, 0.2387, 0.2178, 0.2123, 0.1376, 0.272, 0.2579, 0.2406, 0.2387, 0.2117, 0.2123, 0.2568, 0.272]): _vg.add([_i], _w, 'REPLACE')
_vg = ob_lady_model_final.vertex_groups.new(name='DEF-shin.02.R')
for _i, _w in zip([54, 55, 56, 58, 59, 60, 61, 62, 63, 64, 65, 66, 67, 68, 69, 70, 71, 72, 73, 74, 75, 76, 77, 78, 79, 80, 81, 82, 83, 84, 85, 86, 87, 88, 89, 90, 91, 92, 93, 95, 96, 97, 98, 99, 100, 101, 114, 115, 116, 117, 118, 119, 120, 121, 124, 133, 137, 138, 140, 141, 142, 143, 144, 147, 148, 159, 160, 161, 162, 180, 181, 182, 183, 184, 185, 186, 187, 188, 189, 190, 194, 195, 196, 197, 203, 204, 226, 227, 228, 229, 230, 231, 232, 233, 234, 235, 236, 237, 241, 244, 246, 248, 249, 266, 267, 268, 269, 270, 271, 275, 276, 277, 285, 286, 287, 288, 289, 290, 292, 294, 302, 303, 304, 305, 306, 307, 309, 311, 322, 323, 324, 325, 326, 327, 331, 332, 333, 349, 350, 351, 352, 353, 357, 358, 370, 371, 372, 373, 374, 375, 376, 377, 378, 379], [0.0642, 0.04751, 0.08182, 0.02956, 0.03984, 0.0629, 0.05387, 0.9528, 0.9599, 0.9496, 0.9575, 0.9544, 0.9719, 0.9519, 0.9727, 0.7548, 0.7412, 0.7461, 0.7242, 0.767, 0.7194, 0.7639, 0.5215, 0.341, 0.6668, 0.9596, 0.8157, 0.8277, 0.9165, 0.3397, 0.9521, 0.948, 0.9989, 0.9711, 0.9534, 0.9583, 0.9912, 0.9836, 0.9922, 0.2093, 0.3178, 0.4212, 0.4378, 0.1509, 0.4128, 0.2136, 0.1298, 0.214, 0.2018, 0.1621, 0.106, 0.2543, 0.3115, 0.145, 0.01593, 0.05632, 0.0009786, 0.02574, 0.1786, 0.3207, 0.04891, 0.102, 0.02177, 0.2197, 0.07092, 2.911e-05, 0.001551, 0.06821, 0.08065, 0.05586, 0.07236, 0.9563, 0.9507, 0.748, 0.755, 0.9343, 0.7472, 0.9879, 0.9647, 0.3653, 0.146, 0.2145, 0.2165, 0.04103, 0.0005039, 0.06957, 0.01478, 0.04367, 0.956, 0.9659, 0.7456, 0.7303, 0.9558, 0.3403, 0.9955, 0.9507, 0.4295, 0.1801, 0.2079, 0.01287, 0.3161, 0.09334, 0.00874, 0.04559, 0.9629, 0.7358, 0.3407, 0.9494, 0.1947, 0.3184, 0.08699, 0.005145, 0.02217, 0.9552, 0.7563, 0.954, 0.9939, 0.4336, 0.2049, 0.01931, 0.01848, 0.9556, 0.7509, 0.9549, 0.9947, 0.4316, 0.2064, 0.01609, 0.04463, 0.9644, 0.733, 0.3405, 0.9501, 0.1874, 0.3172, 0.09017, 0.006942, 0.05168, 0.9581, 0.7446, 0.9432, 0.9901, 0.2119, 0.03339, 0.06763, 0.9513, 0.7595, 0.707, 0.9615, 0.389, 0.154, 0.2354, 0.0002665, 0.06889]): _vg.add([_i], _w, 'REPLACE')
_vg = ob_lady_model_final.vertex_groups.new(name='DEF-shin.01.R')
for _i, _w in zip([0, 1, 2, 3, 4, 5, 6, 7, 40, 41, 42, 43, 44, 45, 46, 47, 48, 49, 50, 51, 52, 53, 54, 55, 56, 57, 58, 59, 60, 61, 78, 79, 80, 81, 82, 83, 84, 85, 86, 89, 90, 102, 103, 104, 105, 106, 107, 108, 109, 110, 111, 112, 113, 167, 168, 177, 178, 179, 180, 181, 186, 187, 189, 191, 192, 193, 213, 214, 223, 224, 225, 226, 227, 232, 233, 235, 238, 239, 240, 258, 264, 265, 266, 269, 270, 272, 273, 280, 284, 285, 288, 291, 297, 301, 302, 305, 308, 314, 320, 321, 322, 325, 326, 328, 329, 342, 348, 349, 352, 354, 355, 356, 364, 368, 369, 370, 373, 374], [0.05908, 0.05022, 0.05983, 0.04078, 0.05653, 0.04788, 0.05682, 0.03593, 0.9706, 0.973, 0.9035, 0.7974, 0.7908, 0.9372, 0.8526, 0.8782, 0.2102, 0.2199, 0.1681, 0.16, 0.1804, 0.2418, 0.9338, 0.956, 0.9103, 0.951, 0.9326, 0.9527, 0.9182, 0.9342, 0.6558, 0.3307, 0.04224, 0.1835, 0.1708, 0.08283, 0.6575, 0.04835, 0.047, 0.04329, 0.03563, 0.1384, 0.1436, 0.2363, 0.172, 0.6777, 0.7472, 0.7654, 0.7718, 0.2878, 0.3209, 0.5404, 0.3894, 0.05465, 0.05833, 0.9718, 0.8781, 0.2309, 0.9449, 0.9143, 0.06559, 0.2508, 0.01782, 0.1578, 0.7595, 0.3551, 0.04865, 0.04905, 0.7941, 0.9551, 0.1953, 0.9418, 0.9543, 0.0453, 0.6567, 0.04514, 0.141, 0.7125, 0.3044, 0.04963, 0.9641, 0.2028, 0.9552, 0.6562, 0.04607, 0.1423, 0.7298, 0.05259, 0.7925, 0.9372, 0.04682, 0.3127, 0.05062, 0.7933, 0.9395, 0.04606, 0.3085, 0.04934, 0.9596, 0.1991, 0.9547, 0.6565, 0.04561, 0.1417, 0.7211, 0.05243, 0.9724, 0.9505, 0.05697, 0.1507, 0.7533, 0.338, 0.05758, 0.8654, 0.2254, 0.9163, 0.2907, 0.02672]): _vg.add([_i], _w, 'REPLACE')
_vg = ob_lady_model_final.vertex_groups.new(name='DEF-thigh.02.R')
for _i, _w in zip([0, 1, 2, 3, 4, 5, 6, 7, 8, 9, 10, 11, 12, 13, 14, 15, 16, 17, 18, 19, 20, 21, 22, 23, 24, 26, 27, 31, 32, 33, 34, 35, 36, 37, 38, 39, 40, 42, 43, 44, 45, 46, 47, 48, 49, 50, 51, 52, 53, 57, 58, 102, 103, 104, 105, 106, 107, 108, 109, 110, 111, 112, 113, 167, 168, 169, 170, 171, 172, 173, 174, 175, 176, 177, 178, 179, 191, 192, 193, 213, 214, 215, 216, 217, 218, 219, 221, 222, 223, 224, 225, 226, 238, 239, 240, 258, 259, 260, 262, 263, 264, 265, 272, 273, 280, 281, 282, 283, 284, 285, 291, 297, 298, 299, 300, 301, 302, 308, 314, 315, 316, 318, 319, 320, 321, 328, 329, 342, 343, 344, 345, 346, 347, 348, 354, 355, 356, 364, 365, 366, 367, 368, 369], [0.9382, 0.9466, 0.9386, 0.9576, 0.9415, 0.9498, 0.9413, 0.9623, 0.9831, 0.9868, 0.9784, 0.9843, 0.9847, 0.9772, 0.9764, 0.982, 0.8985, 0.8962, 0.8597, 0.8911, 0.9005, 0.8655, 0.9022, 0.8688, 0.02553, 0.03055, 0.04144, 0.03935, 0.1048, 0.1374, 0.09495, 0.1679, 0.1165, 0.08884, 0.1545, 0.1428, 0.02607, 0.09219, 0.2003, 0.2045, 0.06138, 0.1403, 0.1167, 0.7881, 0.7784, 0.8312, 0.8389, 0.8186, 0.7572, 0.02686, 0.02751, 0.8603, 0.8551, 0.7626, 0.8268, 0.3215, 0.2521, 0.2334, 0.2273, 0.7115, 0.6783, 0.4588, 0.6099, 0.9424, 0.9399, 0.9844, 0.9768, 0.8642, 0.8948, 0.03348, 0.03495, 0.1297, 0.1612, 0.01303, 0.1162, 0.7678, 0.8409, 0.2397, 0.6441, 0.9496, 0.9482, 0.9774, 0.9839, 0.9014, 0.8626, 0.01528, 0.146, 0.09987, 0.2024, 0.03069, 0.8033, 0.02719, 0.8577, 0.2868, 0.6949, 0.9474, 0.9835, 0.9009, 0.1502, 0.1023, 0.01534, 0.7957, 0.8564, 0.2695, 0.9455, 0.9769, 0.8611, 0.02291, 0.2034, 0.02735, 0.6866, 0.9475, 0.9771, 0.8619, 0.01909, 0.2029, 0.02727, 0.6908, 0.9478, 0.9837, 0.9012, 0.1481, 0.1011, 0.02302, 0.7995, 0.857, 0.2781, 0.9445, 0.9766, 0.8619, 0.03275, 0.1231, 0.1579, 0.006517, 0.848, 0.2459, 0.6612, 0.9406, 0.9856, 0.8967, 0.0295, 0.1283, 0.7731]): _vg.add([_i], _w, 'REPLACE')
_vg = ob_lady_model_final.vertex_groups.new(name='DEF-spine')
_vg = ob_lady_model_final.vertex_groups.new(name='DEF-upper_arm.01.R')
_vg = ob_lady_model_final.vertex_groups.new(name='DEF-upper_arm.01.L')
_vg = ob_lady_model_final.vertex_groups.new(name='DEF-hips')
for _i, _w in zip([24, 26, 27, 28, 29, 30, 31, 35, 36, 39, 173, 174, 175, 176, 219, 220, 261, 283, 300, 317, 345, 346, 347, 367], [0.2064, 0.07008, 0.1176, 0.1915, 0.008273, 0.0427, 0.1392, 0.001818, 0.01152, 0.005224, 0.162, 0.1046, 0.008374, 0.0009092, 0.03918, 0.1171, 0.1543, 0.05463, 0.0469, 0.1357, 0.08736, 0.00995, 0.0004546, 0.1842]): _vg.add([_i], _w, 'REPLACE')
_vg = ob_lady_model_final.vertex_groups.new(name='DEF-thigh.01.L')
for _i, _w in zip([24, 27, 173, 367], [0.006346, 0.009621, 0.007984, 0.007165]): _vg.add([_i], _w, 'REPLACE')
_vg = ob_lady_model_final.vertex_groups.new(name='DEF-thigh.01.R')
for _i, _w in zip([16, 17, 18, 19, 20, 21, 22, 23, 24, 25, 26, 27, 28, 29, 30, 31, 32, 33, 34, 35, 36, 37, 38, 39, 171, 172, 173, 174, 175, 176, 217, 218, 219, 220, 221, 222, 260, 261, 262, 263, 282, 283, 299, 300, 316, 317, 318, 319, 344, 345, 346, 347, 366, 367], [0.09729, 0.1024, 0.1353, 0.104, 0.09619, 0.1313, 0.09621, 0.1255, 0.7374, 0.9736, 0.8783, 0.8096, 0.776, 0.937, 0.9338, 0.7958, 0.8699, 0.851, 0.897, 0.8008, 0.8465, 0.9063, 0.8208, 0.8232, 0.1304, 0.1007, 0.7735, 0.837, 0.8348, 0.8108, 0.0962, 0.1333, 0.9077, 0.8549, 0.8359, 0.8835, 0.0962, 0.8155, 0.8283, 0.8767, 0.1343, 0.893, 0.1338, 0.9003, 0.0962, 0.8352, 0.8321, 0.8801, 0.1329, 0.8576, 0.8407, 0.8158, 0.09898, 0.7554]): _vg.add([_i], _w, 'REPLACE')
_vg = ob_lady_model_final.vertex_groups.new(name='eye.L')
_vg = ob_lady_model_final.vertex_groups.new(name='eye.R')
_vg = ob_lady_model_final.vertex_groups.new(name='tng1')
_vg = ob_lady_model_final.vertex_groups.new(name='tng2')
_vg = ob_lady_model_final.vertex_groups.new(name='tng3')
_vg = ob_lady_model_final.vertex_groups.new(name='body_smoother')
_vg.add([0, 1, 2, 3, 4, 5, 6, 7, 8, 9, 10, 11, 12, 13, 14, 15, 16, 17, 18, 19, 20, 21, 22, 23, 24, 25, 26, 27, 28, 29, 30, 31, 32, 33, 34, 35, 36, 37, 38, 39, 40, 41, 42, 43, 44, 45, 46, 47, 48, 49, 50, 51, 52, 53, 54, 55, 56, 57, 58, 59, 60, 61, 62, 63, 64, 65, 66, 67, 68, 69, 70, 71, 72, 73, 74, 75, 76, 77, 78, 79, 80, 81, 82, 83, 84, 85, 86, 87, 88, 89, 90, 91, 92, 93, 94, 95, 96, 97, 98, 99, 100, 101, 102, 103, 104, 105, 106, 107, 108, 109, 110, 111, 112, 113, 114, 115, 116, 117, 118, 119, 120, 121, 122, 123, 124, 125, 126, 127, 128, 129, 130, 131, 132, 133, 134, 135, 136, 137, 138, 139, 140, 141, 142, 143, 144, 145, 146, 147, 148, 149, 150, 151, 152, 153, 154, 155, 156, 157, 158, 159, 160, 161, 162, 163, 164, 165, 166, 167, 168, 169, 170, 171, 172, 173, 174, 175, 176, 177, 178, 179, 180, 181, 182, 183, 184, 185, 186, 187, 188, 189, 190, 191, 192, 193, 194, 195, 196, 197, 198, 199, 200, 201, 202, 203, 204, 205, 206, 207, 208, 209, 210, 211, 212, 213, 214, 215, 216, 217, 218, 219, 220, 221, 222, 223, 224, 225, 226, 227, 228, 229, 230, 231, 232, 233, 234, 235, 236, 237, 238, 239, 240, 241, 242, 243, 244, 245, 246, 247, 248, 249, 250, 251, 252, 253, 254, 255, 256, 257, 258, 259, 260, 261, 262, 263, 264, 265, 266, 267, 268, 269, 270, 271, 272, 273, 274, 275, 276, 277, 278, 279, 280, 281, 282, 283, 284, 285, 286, 287, 288, 289, 290, 291, 292, 293, 294, 295, 296, 297, 298, 299, 300, 301, 302, 303, 304, 305, 306, 307, 308, 309, 310, 311, 312, 313, 314, 315, 316, 317, 318, 319, 320, 321, 322, 323, 324, 325, 326, 327, 328, 329, 330, 331, 332, 333, 334, 335, 336, 337, 338, 339, 340, 341, 342, 343, 344, 345, 346, 347, 348, 349, 350, 351, 352, 353, 354, 355, 356, 357, 358, 359, 360, 361, 362, 363, 364, 365, 366, 367, 368, 369, 370, 371, 372, 373, 374, 375, 376, 377, 378, 379, 380, 381, 382, 383, 384, 385, 386, 387, 388, 389, 390, 391, 392, 393, 394, 395, 396, 397, 398, 399], 1.0, 'REPLACE')
_vg = ob_lady_model_final.vertex_groups.new(name='Thigh')
for _i, _w in zip([0, 1, 2, 3, 4, 5, 6, 7, 8, 9, 10, 11, 12, 13, 14, 15, 16, 17, 18, 19, 20, 21, 22, 23, 24, 25, 26, 27, 28, 29, 30, 31, 32, 33, 34, 35, 36, 37, 38, 39, 42, 43, 44, 45, 46, 47, 48, 49, 50, 51, 52, 53, 57, 58, 102, 103, 104, 105, 106, 107, 108, 109, 110, 111, 112, 113, 167, 168, 169, 170, 171, 172, 173, 174, 175, 176, 178, 179, 191, 192, 193, 213, 214, 215, 216, 217, 218, 219, 220, 221, 222, 223, 224, 225, 226, 238, 239, 240, 258, 259, 260, 261, 262, 263, 264, 265, 272, 273, 280, 281, 282, 283, 284, 285, 291, 297, 298, 299, 300, 301, 302, 308, 314, 315, 316, 317, 318, 319, 320, 321, 328, 329, 342, 343, 344, 345, 346, 347, 354, 355, 356, 364, 365, 366, 367, 368, 369], [0.9706, 0.9744, 0.951, 0.94, 0.9233, 0.9707, 0.9307, 0.9618, 0.9896, 0.9895, 0.9956, 0.9948, 0.9921, 0.9954, 0.9957, 0.9922, 0.9989, 0.9994, 0.9995, 0.9992, 0.9987, 0.9995, 0.9989, 0.9994, 1.0, 1.0, 1.0, 1.0, 1.0, 1.0, 1.0, 1.0, 0.9998, 0.9999, 0.9998, 0.9999, 0.9999, 0.9999, 0.9999, 0.9999, 0.1194, 0.2339, 0.2334, 0.05344, 0.1672, 0.1396, 0.7563, 0.7544, 0.8682, 0.8244, 0.7827, 0.7655, 0.0227, 0.02205, 0.9026, 0.907, 0.8809, 0.899, 0.2571, 0.1856, 0.2651, 0.2121, 0.7432, 0.7378, 0.7257, 0.7238, 0.9725, 0.9408, 0.9909, 0.9956, 0.9995, 0.9991, 1.0, 1.0, 0.9999, 0.9999, 0.1433, 0.76, 0.903, 0.1989, 0.7308, 0.9317, 0.9726, 0.9957, 0.9909, 0.9988, 0.9995, 1.0, 1.0, 0.9999, 0.9998, 0.2336, 0.02672, 0.7695, 0.02237, 0.9048, 0.2213, 0.7405, 0.9735, 0.9903, 0.9987, 1.0, 0.9999, 0.9998, 0.01336, 0.7629, 0.9059, 0.2035, 0.9275, 0.9957, 0.9995, 1.0, 0.2335, 0.02221, 0.7392, 0.9296, 0.9957, 0.9995, 1.0, 0.2336, 0.02229, 0.7398, 0.973, 0.9906, 0.9988, 1.0, 0.9999, 0.9998, 0.02004, 0.7662, 0.9054, 0.2124, 0.9734, 0.9956, 0.9995, 1.0, 0.9999, 0.9999, 0.905, 0.1922, 0.7343, 0.9358, 0.9902, 0.999, 1.0, 0.1552, 0.7572]): _vg.add([_i], _w, 'REPLACE')
_vg = ob_lady_model_final.vertex_groups.new(name='Shin')
for _i, _w in zip([0, 1, 2, 3, 4, 5, 6, 7, 40, 41, 42, 43, 44, 45, 46, 47, 48, 49, 50, 51, 52, 53, 54, 55, 56, 57, 58, 59, 60, 61, 62, 63, 64, 65, 66, 67, 68, 69, 70, 71, 72, 73, 74, 75, 76, 77, 78, 79, 80, 81, 82, 83, 84, 85, 86, 87, 88, 89, 90, 91, 92, 93, 95, 96, 97, 98, 99, 100, 101, 102, 103, 104, 105, 106, 107, 108, 109, 110, 111, 112, 113, 114, 115, 116, 117, 118, 119, 120, 121, 124, 133, 140, 141, 142, 143, 147, 148, 160, 161, 162, 167, 168, 177, 178, 179, 180, 181, 182, 183, 184, 185, 186, 187, 188, 189, 190, 191, 192, 193, 194, 195, 196, 197, 204, 213, 214, 223, 224, 225, 226, 227, 228, 229, 230, 231, 232, 233, 234, 235, 236, 237, 238, 239, 240, 241, 246, 248, 249, 258, 264, 265, 266, 267, 268, 269, 270, 271, 272, 273, 275, 276, 277, 280, 284, 285, 286, 287, 288, 289, 290, 291, 292, 297, 301, 302, 303, 304, 305, 306, 307, 308, 309, 314, 320, 321, 322, 323, 324, 325, 326, 327, 328, 329, 331, 332, 333, 342, 348, 349, 350, 351, 352, 353, 354, 355, 356, 357, 358, 364, 368, 369, 370, 371, 372, 373, 374, 375, 376, 377, 379], [0.008868, 0.001242, 0.04795, 0.06002, 0.07666, 0.008525, 0.06933, 0.02646, 0.9758, 0.9911, 0.8806, 0.7661, 0.7666, 0.9466, 0.8328, 0.8604, 0.2437, 0.2456, 0.1318, 0.1756, 0.2173, 0.2345, 0.9984, 1.0, 0.9901, 0.9636, 0.964, 0.9965, 0.9754, 0.9819, 0.9926, 0.9964, 0.9929, 0.9949, 0.993, 0.9991, 0.9924, 0.9978, 0.9009, 0.9159, 0.934, 0.9385, 0.9257, 0.9687, 0.9256, 0.9712, 0.9959, 0.9974, 0.9999, 0.9982, 0.9989, 0.9998, 0.9958, 1.0, 0.999, 1.0, 0.9992, 0.9992, 0.999, 0.9997, 0.9996, 0.9999, 0.194, 0.7175, 0.5853, 0.5643, 0.1686, 0.5867, 0.8305, 0.09742, 0.09298, 0.1191, 0.101, 0.7429, 0.8144, 0.7349, 0.7879, 0.2568, 0.2622, 0.2743, 0.2762, 0.269, 0.4307, 0.4391, 0.3926, 0.2233, 0.487, 0.512, 0.4771, 0.04815, 0.02238, 0.4461, 0.5026, 0.07027, 0.1222, 0.2287, 0.08417, 0.01379, 0.09442, 0.1383, 0.005055, 0.05864, 0.9835, 0.8567, 0.24, 0.9992, 0.9827, 0.9945, 0.9926, 0.9084, 0.9298, 0.9999, 0.9981, 0.9998, 0.9991, 0.6521, 0.09697, 0.8011, 0.2692, 0.3308, 0.2113, 0.4666, 0.01119, 0.0893, 0.06834, 0.004883, 0.7664, 0.9688, 0.2305, 0.9638, 0.9982, 0.9939, 0.9978, 0.9321, 0.9423, 1.0, 0.9959, 0.9999, 0.9991, 0.5748, 0.1813, 0.0952, 0.7787, 0.2595, 0.4349, 0.5073, 0.1808, 0.03097, 0.003062, 0.98, 0.2371, 0.9991, 0.9971, 0.9291, 0.9959, 0.9991, 0.1876, 0.09409, 0.7965, 0.505, 0.1595, 0.02238, 0.0725, 0.7665, 0.9639, 0.9934, 0.9289, 1.0, 0.9999, 0.5695, 0.2608, 0.437, 0.07042, 0.7664, 0.9638, 0.9937, 0.9305, 1.0, 0.9999, 0.5722, 0.2602, 0.4359, 0.003973, 0.9744, 0.2338, 0.9987, 0.9974, 0.9357, 0.9959, 0.9991, 0.1844, 0.09464, 0.7876, 0.5061, 0.1702, 0.02667, 0.003148, 0.9873, 0.9996, 0.9955, 0.9122, 1.0, 0.9998, 0.09497, 0.8078, 0.2657, 0.2026, 0.005596, 0.06398, 0.8448, 0.2428, 0.979, 0.9925, 0.9277, 0.9978, 0.9991, 0.6194, 0.3617, 0.4768, 0.09186]): _vg.add([_i], _w, 'REPLACE')
_vg = ob_lady_model_final.vertex_groups.new(name='Foot')
for _i, _w in zip([70, 71, 72, 73, 74, 75, 76, 77, 94, 95, 96, 97, 98, 99, 100, 101, 114, 115, 116, 117, 118, 119, 120, 121, 122, 123, 124, 125, 126, 127, 128, 129, 130, 131, 132, 133, 134, 135, 136, 137, 138, 139, 140, 141, 142, 143, 144, 145, 146, 147, 148, 149, 150, 151, 152, 153, 154, 155, 156, 157, 158, 159, 160, 161, 162, 163, 164, 165, 166, 184, 185, 190, 194, 195, 196, 197, 198, 199, 200, 201, 202, 203, 204, 205, 206, 207, 208, 209, 210, 211, 212, 230, 231, 236, 237, 241, 242, 243, 244, 245, 246, 247, 248, 249, 250, 251, 252, 253, 254, 255, 256, 257, 268, 271, 274, 275, 276, 277, 278, 279, 287, 290, 292, 293, 294, 295, 296, 304, 307, 309, 310, 311, 312, 313, 324, 327, 330, 331, 332, 333, 334, 335, 336, 337, 338, 339, 340, 341, 351, 357, 358, 359, 360, 361, 362, 363, 372, 375, 376, 377, 378, 379, 380, 381, 382, 383, 384, 385, 386, 387, 388, 389, 390, 391, 392, 393, 394, 395, 396, 397, 398, 399], [0.09912, 0.08408, 0.06601, 0.06152, 0.0743, 0.0127, 0.07444, 0.007614, 0.9999, 0.806, 0.2825, 0.4147, 0.4357, 0.8314, 0.4133, 0.1695, 0.731, 0.5693, 0.5609, 0.6074, 0.7767, 0.513, 0.488, 0.5229, 0.9987, 0.9984, 0.9509, 0.9997, 0.9986, 0.9988, 0.9984, 0.9984, 0.9999, 0.9976, 0.9992, 0.9638, 0.9995, 0.9899, 0.9873, 0.9803, 0.9825, 0.9832, 0.5539, 0.4974, 0.9297, 0.8778, 0.9764, 0.9993, 0.9973, 0.7713, 0.9158, 0.9998, 0.9996, 0.9976, 0.9992, 0.9996, 0.9995, 0.9907, 0.9948, 0.9946, 0.9925, 0.9768, 0.9681, 0.9056, 0.8617, 0.9917, 0.9934, 0.999, 0.9986, 0.0916, 0.07023, 0.3479, 0.6692, 0.7887, 0.5334, 0.9732, 0.9974, 0.999, 0.9994, 0.9994, 0.9916, 0.9786, 0.9107, 0.9941, 0.9985, 0.9993, 0.9992, 0.9988, 0.999, 0.9994, 0.9994, 0.06791, 0.04839, 0.4252, 0.8187, 0.5651, 0.9985, 0.9997, 0.9829, 0.9998, 0.4927, 0.9997, 0.8192, 0.9595, 0.9895, 0.9983, 0.9998, 0.9996, 0.9995, 0.9998, 0.9997, 0.9997, 0.06624, 0.8124, 0.9998, 0.495, 0.8405, 0.9638, 0.9906, 0.9986, 0.07111, 0.4305, 0.563, 0.9986, 0.9827, 0.9998, 0.9997, 0.06951, 0.4278, 0.5641, 0.9986, 0.9828, 0.9998, 0.9997, 0.05731, 0.8156, 0.9998, 0.4939, 0.8298, 0.9617, 0.9901, 0.9985, 0.9998, 0.9998, 0.9998, 0.9997, 0.9998, 0.9997, 0.08784, 0.7974, 0.9779, 0.9975, 0.9991, 0.9995, 0.9995, 0.9921, 0.07233, 0.3806, 0.6383, 0.5232, 0.9777, 0.9081, 0.9937, 0.9985, 0.9991, 0.9992, 0.9995, 0.9996, 0.9995, 0.9995, 0.9992, 0.9997, 0.9996, 0.9999, 0.9995, 0.9999, 0.9991, 0.9992, 0.9995, 0.9996, 0.9995, 0.9995]): _vg.add([_i], _w, 'REPLACE')
_m = ob_lady_model_final.modifiers.new('Armature', 'ARMATURE')
_m = ob_lady_model_final.modifiers.new('CorrectiveSmooth', 'CORRECTIVE_SMOOTH')
_m.factor = 1.0
_m.iterations = 11
_m.smooth_type = 'LENGTH_WEIGHTED'
_m.vertex_group = 'body_smoother'
_m = ob_lady_model_final.modifiers.new('Subsurf', 'SUBSURF')
_m.uv_smooth = 'PRESERVE_CORNERS'
_m.quality = 2
_m.show_only_control_edges = False
_m = ob_lady_model_final.modifiers.new('Armature.001', 'ARMATURE')
_m.object = ob_armature

# ---- collection membership
col_collection_2.objects.link(ob_armature)
col_collection_2.objects.link(ob_lady_model_final)

# ---- scene / render settings (as saved in the file)
scene.frame_start = 1; scene.frame_end = 140; scene.frame_set(1)
scene.render.engine = 'CYCLES'
scene.render.image_settings.file_format = 'FFMPEG'
scene.render.image_settings.color_mode = 'RGB'
scene.render.resolution_percentage = 50
scene.render.dither_intensity = 0.0
scene.cycles.use_denoising = False
scene.cycles.samples = 128
scene.cycles.sampling_pattern = 'TABULATED_SOBOL'
scene.cycles.use_adaptive_sampling = False
scene.cycles.use_light_tree = False
scene.cycles.blur_glossy = 0.0
scene.cycles.sample_clamp_indirect = 0.0
scene.view_settings.view_transform = 'Standard'
bpy.context.view_layer.update()

# ---- added for rendering (the .blend has no active camera and no usable light): camera, sun
cam_auto = bpy.data.cameras.new('AutoCamera')
cam_auto.lens = 50.0
cam_auto.sensor_width = 36.0
cam_auto.clip_end = 1000.0
ob_auto_camera = bpy.data.objects.new('AutoCamera', cam_auto)
scene.collection.objects.link(ob_auto_camera)
ob_auto_camera.location = (2.61186, -3.68178, 3.83608)
ob_auto_camera.rotation_euler = (1.09748, -7.21219e-08, 0.694738)
scene.camera = ob_auto_camera
light_auto_sun = bpy.data.lights.new('AutoSun', 'SUN')
light_auto_sun.energy = 3.0
light_auto_sun.angle = 0.0523599
ob_auto_sun = bpy.data.objects.new('AutoSun', light_auto_sun)
scene.collection.objects.link(ob_auto_sun)
ob_auto_sun.rotation_euler = (0.872665, 0.174533, 0.523599)
bpy.context.view_layer.update()
